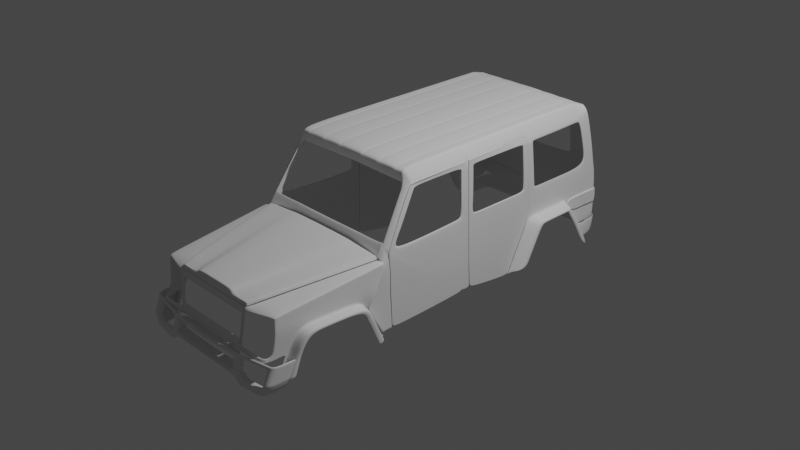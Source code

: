 # Source: mer10.blend  (saved by Blender 2.90.8; exported with 4.5.12 LTS)
import bpy
from mathutils import Matrix  # noqa: F401  (used for matrix-valued properties, if any)

bpy.ops.wm.read_factory_settings(use_empty=True)
scene = bpy.context.scene
scene.name = 'Scene'

# ---- collections
col_collection = bpy.data.collections.new('Collection'); scene.collection.children.link(col_collection)
col_reference = bpy.data.collections.new('reference'); scene.collection.children.link(col_reference)
col_body = bpy.data.collections.new('body'); scene.collection.children.link(col_body)

# ---- node groups
ng_auto_smooth = bpy.data.node_groups.new('Auto Smooth', 'GeometryNodeTree')
_s = ng_auto_smooth.interface.new_socket(name='Geometry', in_out='OUTPUT', socket_type='NodeSocketGeometry')
_s = ng_auto_smooth.interface.new_socket(name='Geometry', in_out='INPUT', socket_type='NodeSocketGeometry')
_s = ng_auto_smooth.interface.new_socket(name='Angle', in_out='INPUT', socket_type='NodeSocketFloat')
_s.subtype = 'ANGLE'
_s.min_value = 0.0
_s.max_value = 3.142
ng_auto_smooth.is_modifier = True
_N = ng_auto_smooth.nodes; _L = ng_auto_smooth.links
n0 = _N.new('NodeGroupOutput'); n0.name = 'Group Output'; n0.location = (480, -100)
n1 = _N.new('NodeGroupInput'); n1.name = 'Group Input'; n1.location = (-420, -300)
n2 = _N.new('NodeGroupInput'); n2.name = 'Group Input.001'; n2.location = (-60, -100)
n3 = _N.new('GeometryNodeSetShadeSmooth'); n3.name = 'Set Shade Smooth'; n3.location = (120, -100)
n3.domain = 'EDGE'
n4 = _N.new('GeometryNodeSetShadeSmooth'); n4.name = 'Set Shade Smooth.001'; n4.location = (300, -100)
n5 = _N.new('GeometryNodeInputMeshEdgeAngle'); n5.name = 'Edge Angle'; n5.location = (-420, -220)
n6 = _N.new('GeometryNodeInputEdgeSmooth'); n6.name = 'Is Edge Smooth'; n6.location = (-60, -160)
n7 = _N.new('GeometryNodeInputShadeSmooth'); n7.name = 'Is Face Smooth'; n7.location = (-240, -340)
n8 = _N.new('FunctionNodeBooleanMath'); n8.name = 'Boolean Math'; n8.location = (-60, -220)
n9 = _N.new('FunctionNodeCompare'); n9.name = 'Compare'; n9.location = (-240, -180)
n9.operation = 'LESS_EQUAL'
_L.new(n5.outputs[0], n9.inputs[0])
_L.new(n4.outputs[0], n0.inputs[0])
_L.new(n1.outputs[1], n9.inputs[1])
_L.new(n9.outputs[0], n8.inputs[0])
_L.new(n7.outputs[0], n8.inputs[1])
_L.new(n2.outputs[0], n3.inputs[0])
_L.new(n6.outputs[0], n3.inputs[1])
_L.new(n3.outputs[0], n4.inputs[0])
_L.new(n8.outputs[0], n3.inputs[2])
n0.is_active_output = True

# ---- world
world_world = bpy.data.worlds.new('World'); scene.world = world_world
world_world.use_nodes = True; world_world.node_tree.nodes.clear()
_N = world_world.node_tree.nodes; _L = world_world.node_tree.links
n0 = _N.new('ShaderNodeOutputWorld'); n0.name = 'World Output'; n0.location = (300, 300)
n1 = _N.new('ShaderNodeBackground'); n1.name = 'Background'; n1.location = (10, 300)
n1.inputs[0].default_value = (0.05088, 0.05088, 0.05088, 1.0)
_L.new(n1.outputs[0], n0.inputs[0])
n0.is_active_output = True
world_world.color = (0.05088, 0.05088, 0.05088)
world_world.use_sun_shadow = False
world_world.sun_shadow_jitter_overblur = 0.0

# ---- cameras
cam_camera = bpy.data.cameras.new('Camera')
cam_camera.clip_end = 100.0
cam_camera.ortho_scale = 7.314

# ---- lights
light_light = bpy.data.lights.new('Light', 'POINT')
light_light.transmission_factor = 0.0
light_light.energy = 1000.0
light_light.shadow_soft_size = 0.1
light_light.shadow_maximum_resolution = 0.006
light_light.use_absolute_resolution = True

# ---- meshes
me_plane = bpy.data.meshes.new('Plane')
me_plane.from_pydata([(0.4797, -0.2314, 0.05852), (0.0, -0.2034, 0.168), (0.7997, -0.1509, 0.08618), (0.0, -0.09001, 0.1802), (0.4845, -0.2021, 0.1285), (0.5209, -0.0815, 0.1516), (0.8672, 1.004, 0.1976), (0.0, 0.9994, 0.2789), (0.7647, 0.9964, 0.2471), (0.4662, 1.033, 0.2667), (0.2815, -0.08476, 0.1433), (0.2524, -0.2075, 0.1243), (0.4604, 0.9975, 0.2635), (0.266, -0.08476, 0.1787), (0.4041, 0.9977, 0.2759), (0.2516, -0.1978, 0.1665), (0.0, -0.2075, 0.1243), (0.0, -0.2314, 0.05674), (0.2438, -0.2314, 0.05674), (0.8755, 1.011, 0.07832), (0.807, -0.1604, -0.02666), (0.8731, 0.9742, 0.0753), (0.8041, -0.07841, 0.1004), (0.0, -0.03961, 0.1848), (0.5321, -0.03163, 0.156), (0.2898, -0.03469, 0.1488), (0.2724, -0.03468, 0.1832), (0.8101, -0.1079, -0.02194), (0.8882, 0.9483, -0.0204), (0.8079, -0.1646, -0.09963), (0.8858, 0.9111, -0.02342), (0.8109, -0.1121, -0.09491), (0.8167, 0.138, 0.1198), (0.8293, 0.3544, 0.1393), (0.8419, 0.5708, 0.1587), (0.8546, 0.7872, 0.1782), (0.0, 0.1682, 0.2036), (0.0, 0.376, 0.2224), (0.0, 0.5838, 0.2412), (0.0, 0.7916, 0.2601), (0.5786, 0.174, 0.1743), (0.6252, 0.3796, 0.1925), (0.6717, 0.5852, 0.2107), (0.7182, 0.7908, 0.2289), (0.3239, 0.1718, 0.1718), (0.3581, 0.3782, 0.1947), (0.3922, 0.5846, 0.2176), (0.4263, 0.7911, 0.2406), (0.2987, 0.1718, 0.2018), (0.3251, 0.3783, 0.2203), (0.3514, 0.5848, 0.2388), (0.3778, 0.7912, 0.2574), (0.8227, 0.1085, -0.002495), (0.8353, 0.3249, 0.01695), (0.8479, 0.5414, 0.0364), (0.8605, 0.7578, 0.05585), (0.8318, 0.06846, -0.05486), (0.7987, -0.1439, -0.2899), (0.8073, -0.04228, -0.2763), (0.8929, 0.9162, -0.0855), (0.8913, 0.8551, -0.1633), (0.8445, 0.8496, -0.2293), (0.8018, -0.1537, 0.05282), (0.8689, 0.9949, 0.1615), (0.8695, 1.041, 0.1615), (0.8059, -0.08712, 0.06422), (0.8563, 0.7785, 0.142), (0.8437, 0.5621, 0.1226), (0.8311, 0.3457, 0.1031), (0.8185, 0.1293, 0.08367), (0.4866, -0.2166, 0.09176), (0.4865, -0.2159, 0.09356), (0.5262, -0.09639, 0.113), (0.5252, -0.09588, 0.114), (0.7903, 0.9911, 0.2135), (0.7889, 0.9911, 0.2144), (0.2485, -0.2186, 0.09146), (0.2483, -0.2192, 0.08964), (0.0, -0.2192, 0.08964), (0.0, -0.2186, 0.09145), (0.5384, -0.04602, 0.1177), (0.5374, -0.04559, 0.1187), (0.5888, 0.1614, 0.1369), (0.5877, 0.1617, 0.1378), (0.6392, 0.3688, 0.1561), (0.638, 0.3691, 0.157), (0.6896, 0.5762, 0.1752), (0.6883, 0.5764, 0.1761), (0.7386, 0.7838, 0.1953), (0.7399, 0.7836, 0.1944), (0.0, -0.1871, 0.1697), (0.4897, -0.1848, 0.1318), (0.2566, -0.1899, 0.127), (0.2537, -0.1816, 0.1683), (0.4921, -0.1987, 0.09649), (0.8542, 0.5156, -0.04951), (0.7969, -0.1901, -0.2873), (0.8383, 0.3098, -0.05129), (0.7737, -0.2724, -0.3302), (0.867, 0.779, -0.06204), (0.7737, -0.2581, -0.2891), (0.7969, -0.2044, -0.3284), (0.8073, -0.05659, -0.3175), (0.7987, -0.1582, -0.3311), (0.7129, -0.2939, -0.3302), (0.7129, -0.2796, -0.2891), (0.0, -0.2939, -0.3302), (0.0, -0.2796, -0.2891), (0.7129, -0.2867, -0.3096), (0.0, -0.2867, -0.3096), (0.458, -0.2796, -0.2891), (0.458, -0.2939, -0.3302), (0.458, -0.2867, -0.3096), (0.229, -0.2796, -0.2891), (0.2429, -0.2343, 0.03569), (0.23, -0.2762, -0.2653), (0.0, -0.2343, 0.03569), (0.0, -0.2762, -0.2653), (0.4784, -0.2343, 0.03737), (0.4595, -0.2762, -0.2652), (0.4453, -0.2314, 0.05826), (0.4518, -0.217, 0.09145), (0.4245, -0.2796, -0.2891), (0.444, -0.2343, 0.03713), (0.426, -0.2762, -0.2652), (0.2423, -0.2363, 0.02137), (0.2315, -0.2715, -0.2309), (0.0, -0.2363, 0.02137), (0.0, -0.2715, -0.2309), (0.4775, -0.2363, 0.02298), (0.4617, -0.2715, -0.2306), (0.428, -0.2715, -0.2307), (0.4431, -0.2363, 0.02274), (0.4165, -0.2796, -0.2891), (0.4179, -0.2762, -0.2652), (0.4199, -0.2715, -0.2307), (0.4371, -0.2314, 0.0582), (0.4435, -0.2171, 0.09138), (0.4358, -0.2343, 0.03707), (0.435, -0.2363, 0.02269), (0.477, -0.2375, 0.01421), (0.4426, -0.2375, 0.01398), (0.4624, -0.2698, -0.2187), (0.4287, -0.2698, -0.2188), (0.8025, -0.1027, -0.4998), (0.8073, -0.1305, -0.4932), (0.8025, -0.03537, -0.3379), (0.858, 0.7786, -0.1012), (0.8314, 0.288, -0.09483), (0.8461, 0.5229, -0.09135), (0.836, 0.8464, -0.2397), (0.8025, -0.01542, -0.3039), (0.8253, 0.08071, -0.0822), (0.4683, -0.2168, 0.0916), (0.4702, -0.2168, 0.09161), (0.4622, -0.2343, 0.03726), (0.4603, -0.2343, 0.03724), (0.4418, -0.2762, -0.2652), (0.4437, -0.2762, -0.2652), (0.4616, -0.2314, 0.05839), (0.4634, -0.2314, 0.0584), (0.4422, -0.2796, -0.2891), (0.4403, -0.2796, -0.2891), (0.4613, -0.2363, 0.02287), (0.4594, -0.2363, 0.02285), (0.4439, -0.2715, -0.2307), (0.4458, -0.2715, -0.2307), (0.4607, -0.2375, 0.0141), (0.4589, -0.2375, 0.01409), (0.4446, -0.2698, -0.2187), (0.4465, -0.2698, -0.2187), (0.8025, -0.09368, -0.4784), (0.8025, -0.04981, -0.3651), (0.8073, -0.06739, -0.3431), (0.8073, -0.1224, -0.474), (0.8445, 1.051, -0.5824), (0.8371, 1.04, -0.6078), (0.836, 0.8633, -0.2697), (0.8371, 1.032, -0.5923), (0.8445, 1.042, -0.5672), (0.8445, 0.8664, -0.2587), (0.4092, 1.033, 0.2791), (0.7999, 1.027, 0.2165), (0.774, 1.032, 0.2503), (0.0, 1.035, 0.2821), (0.7984, 1.027, 0.2175), (0.867, 1.053, 0.1964), (0.9123, -0.1027, -0.4998), (0.9136, -0.03181, -0.3398), (0.9678, 0.7786, -0.1012), (0.9411, 0.288, -0.09483), (0.9558, 0.5229, -0.09135), (0.9457, 0.8464, -0.2397), (0.9123, -0.01542, -0.3039), (0.9351, 0.08071, -0.0822), (0.9123, -0.09368, -0.4784), (0.9143, -0.04348, -0.3651), (0.8807, 1.04, -0.6078), (0.9457, 0.8633, -0.2697), (0.8807, 1.032, -0.5923), (0.9167, -0.03756, -0.501), (0.9167, 0.02563, -0.3346), (0.9611, 0.7138, -0.1445), (0.9397, 0.3144, -0.1323), (0.9515, 0.5023, -0.1296), (0.9434, 0.7664, -0.2553), (0.9167, 0.03673, -0.3035), (0.9349, 0.1151, -0.1293), (0.9167, -0.03037, -0.4839), (0.9167, 0.01428, -0.3626), (0.8986, 0.9594, -0.615), (0.9434, 0.7798, -0.2792), (0.8986, 0.9525, -0.6026), (0.7792, -0.1027, -0.54), (0.784, -0.1305, -0.5335), (0.8889, -0.1027, -0.54), (0.7495, -0.1027, -0.5591), (0.7543, -0.1305, -0.5525), (0.8593, -0.1027, -0.5591)], [], [(5, 73, 81, 24), (71, 4, 11, 76), (92, 91, 5, 10), (12, 8, 183, 9), (47, 43, 8, 12), (78, 17, 18, 77), (51, 47, 12, 14), (14, 12, 9, 181), (93, 92, 10, 13), (90, 93, 13, 3), (7, 14, 181, 184), (39, 51, 14, 7), (11, 15, 1, 16), (16, 79, 76, 11), (8, 75, 185, 183), (91, 94, 73, 5), (24, 81, 83, 40), (89, 35, 6, 74), (70, 0, 2, 72), (74, 6, 186, 182), (65, 62, 20, 27), (64, 63, 21, 19), (69, 65, 27, 52), (72, 2, 22, 80), (3, 13, 26, 23), (13, 10, 25, 26), (43, 88, 75, 8), (10, 5, 24, 25), (27, 20, 29, 31), (52, 27, 31, 56), (19, 21, 30, 28), (21, 55, 99, 30), (55, 54, 95, 99), (54, 53, 97, 95), (53, 52, 56, 97), (63, 66, 55, 21), (66, 67, 54, 55), (67, 68, 53, 54), (68, 69, 52, 53), (80, 22, 32, 82), (84, 33, 34, 86), (86, 34, 35, 89), (23, 26, 48, 36), (36, 48, 49, 37), (37, 49, 50, 38), (38, 50, 51, 39), (26, 25, 44, 48), (48, 44, 45, 49), (49, 45, 46, 50), (50, 46, 47, 51), (82, 32, 33, 84), (40, 83, 85, 41), (41, 85, 87, 42), (42, 87, 88, 43), (25, 24, 40, 44), (44, 40, 41, 45), (45, 41, 42, 46), (46, 42, 43, 47), (56, 31, 57, 58), (31, 29, 96, 57), (30, 99, 61, 60), (28, 30, 60, 59), (33, 32, 69, 68), (34, 33, 68, 67), (35, 34, 67, 66), (6, 35, 66, 63), (32, 22, 65, 69), (186, 6, 63, 64), (22, 2, 62, 65), (136, 137, 77, 18), (4, 71, 94, 91), (1, 15, 93, 90), (15, 11, 92, 93), (11, 4, 91, 92), (101, 96, 100, 98), (58, 57, 103, 102), (57, 96, 101, 103), (98, 100, 105, 108, 104), (163, 167, 140, 129), (111, 112, 109, 106), (104, 108, 112, 111), (108, 105, 110, 112), (117, 107, 113, 115), (112, 110, 161, 162, 122, 133, 113, 107, 109), (123, 132, 164, 156), (124, 122, 162, 157), (17, 116, 114, 18), (128, 117, 115, 126), (135, 134, 124, 131), (136, 138, 123, 120), (134, 133, 122, 124), (155, 163, 129, 118), (138, 139, 132, 123), (116, 127, 125, 114), (120, 123, 156, 159), (143, 131, 165, 169), (115, 113, 133, 134), (126, 115, 134, 135), (114, 125, 139, 138), (18, 114, 138, 136), (120, 121, 137, 136), (132, 141, 168, 164), (141, 143, 169, 168), (170, 166, 130, 142), (167, 170, 142, 140), (166, 158, 119, 130), (159, 153, 121, 120), (158, 161, 110, 119), (160, 155, 118, 0), (131, 124, 157, 165), (171, 174, 145, 144), (61, 99, 147, 150), (95, 97, 148, 149), (58, 102, 146, 151), (56, 58, 151, 152), (97, 56, 152, 148), (99, 95, 149, 147), (0, 70, 154, 160), (146, 102, 173, 172), (172, 173, 174, 171), (179, 178, 176, 175), (61, 150, 177, 180), (180, 177, 178, 179), (148, 152, 194, 190), (146, 172, 196, 188), (172, 171, 195, 196), (152, 151, 193, 194), (147, 149, 191, 189), (149, 148, 190, 191), (177, 150, 192, 198), (151, 146, 188, 193), (150, 147, 189, 192), (178, 177, 198, 199), (171, 144, 187, 195), (176, 178, 199, 197), (190, 194, 207, 203), (199, 198, 211, 212), (192, 189, 202, 205), (196, 195, 208, 209), (193, 188, 201, 206), (189, 191, 204, 202), (197, 199, 212, 210), (194, 193, 206, 207), (191, 190, 203, 204), (198, 192, 205, 211), (188, 196, 209, 201), (195, 187, 200, 208), (187, 144, 213, 215), (144, 145, 214, 213), (215, 213, 216, 218), (213, 214, 217, 216)])
_k = {(0, 2): 0.32941, (4, 11): 0.36078, (5, 91): 0.36078, (6, 35): 0.32941, (8, 43): 0.36078, (11, 16): 0.36078, (17, 18): 0.32941, (18, 136): 0.32941, (2, 22): 0.32941, (5, 24): 0.36078, (22, 32): 0.32941, (32, 33): 0.32941, (33, 34): 0.32941, (34, 35): 0.32941, (24, 40): 0.36078, (40, 41): 0.36078, (41, 42): 0.36078, (42, 43): 0.36078, (71, 76): 0.36078, (77, 78): 0.32941, (76, 79): 0.36078, (74, 89): 0.32941, (75, 88): 0.36078, (70, 72): 0.32941, (71, 94): 0.36078, (72, 80): 0.32941, (73, 81): 0.36078, (80, 82): 0.32941, (81, 83): 0.36078, (82, 84): 0.32941, (83, 85): 0.36078, (84, 86): 0.32941, (85, 87): 0.36078, (86, 89): 0.32941, (87, 88): 0.36078, (0, 70): 0.32941, (18, 77): 0.32941, (4, 71): 0.36078, (5, 73): 0.36078, (2, 72): 0.32941, (11, 76): 0.36078, (8, 75): 0.36078, (6, 74): 0.32941, (24, 81): 0.36078, (22, 80): 0.32941, (43, 88): 0.36078, (35, 89): 0.32941, (17, 78): 0.32941, (16, 79): 0.36078, (40, 83): 0.36078, (32, 82): 0.32941, (33, 84): 0.32941, (41, 85): 0.36078, (34, 86): 0.32941, (42, 87): 0.36078, (4, 91): 0.36078, (73, 94): 0.36078, (121, 137): 0.32941, (120, 136): 0.32941, (77, 137): 0.32941, (0, 160): 0.32941, (70, 154): 0.32941, (120, 159): 0.32941, (121, 153): 0.32941, (183, 185): 0.36078, (8, 183): 0.36078, (75, 185): 0.36078, (6, 186): 0.32941, (182, 186): 0.32941, (74, 182): 0.32941, (188, 196): 0.16471, (189, 192): 0.16471, (189, 191): 0.16471, (190, 191): 0.16471, (190, 194): 0.16471, (188, 193): 0.16471, (193, 194): 0.16471, (187, 195): 0.16471, (195, 196): 0.16471, (197, 199): 0.16471, (192, 198): 0.16471, (198, 199): 0.16471}
me_plane.attributes.new('crease_edge', 'FLOAT', 'EDGE').data.foreach_set('value', [_k.get((min(e.vertices), max(e.vertices)), 0.0) for e in me_plane.edges])
_uv = me_plane.uv_layers.new(name='UVMap')
_uv.uv.foreach_set('vector', [0.9605, 0.116, 0.9798, 0.1089, 0.9798, 0.1489, 0.9604, 0.1556, 0.9832, 0.003653, 0.9671, 0.007129, 0.7862, 0.0, 0.4037, 0.0, 0.7852, 0.01456, 0.9662, 0.02272, 0.9605, 0.116, 0.7789, 0.1016, 0.786, 0.9718, 0.96, 0.9718, 0.9604, 1.0, 0.7862, 1.0, 0.7846, 0.8058, 0.9601, 0.8086, 0.96, 0.9718, 0.786, 0.9718, 0.0, 0.0, 0.0, 0.0, 0.0, 0.0, 0.3825, 0.0, 0.7508, 0.792, 0.7846, 0.8058, 0.786, 0.9718, 0.7521, 0.9718, 0.7521, 0.9718, 0.786, 0.9718, 0.7862, 1.0, 0.7523, 1.0, 0.7513, 0.004127, 0.7852, 0.01456, 0.7789, 0.1016, 0.7454, 0.0288, 0.5, 0.004127, 0.7513, 0.004127, 0.7454, 0.0288, 0.5, 0.0288, 0.5, 0.9718, 0.7521, 0.9718, 0.7523, 1.0, 0.5, 1.0, 0.5, 0.792, 0.7508, 0.792, 0.7521, 0.9718, 0.5, 0.9718, 0.7862, 0.0, 0.7523, 0.0, 0.5, 0.0, 0.0, 0.0, 0.0, 0.0, 0.0, 0.0, 0.4037, 0.0, 0.7862, 0.0, 0.96, 0.9718, 0.9796, 0.9718, 0.9798, 1.0, 0.9604, 1.0, 0.9662, 0.02272, 0.9827, 0.01874, 0.9798, 0.1089, 0.9605, 0.116, 0.9604, 0.1556, 0.9798, 0.1489, 0.9797, 0.3135, 0.9604, 0.3188, 0.9802, 0.8072, 1.0, 0.8058, 1.0, 0.9718, 0.9803, 0.9718, 0.984, 0.003475, 1.0, 0.0, 1.0, 0.1016, 0.9803, 0.1087, 0.9803, 0.9718, 1.0, 0.9718, 1.0, 1.0, 0.9805, 1.0, 1.0, 0.1418, 1.0, 0.1016, 1.0, 0.1016, 1.0, 0.1418, 1.0, 1.0, 1.0, 0.9718, 1.0, 0.9718, 1.0, 1.0, 1.0, 0.3078, 1.0, 0.1418, 1.0, 0.1418, 1.0, 0.3078, 0.9803, 0.1087, 1.0, 0.1016, 1.0, 0.1418, 0.9803, 0.1487, 0.5, 0.0288, 0.7454, 0.0288, 0.7457, 0.07243, 0.5, 0.07243, 0.7454, 0.0288, 0.7789, 0.1016, 0.7793, 0.1418, 0.7457, 0.07243, 0.9601, 0.8086, 0.9796, 0.8072, 0.9796, 0.9718, 0.96, 0.9718, 0.7789, 0.1016, 0.9605, 0.116, 0.9604, 0.1556, 0.7793, 0.1418, 1.0, 0.1418, 1.0, 0.1016, 1.0, 0.1016, 1.0, 0.1418, 1.0, 0.3078, 1.0, 0.1418, 1.0, 0.1418, 1.0, 0.3078, 1.0, 1.0, 1.0, 0.9718, 1.0, 0.9718, 1.0, 1.0, 1.0, 0.9718, 1.0, 0.8058, 1.0, 0.8058, 1.0, 0.9718, 1.0, 0.8058, 1.0, 0.6398, 1.0, 0.6398, 1.0, 0.8058, 1.0, 0.6398, 1.0, 0.4738, 1.0, 0.4738, 1.0, 0.6398, 1.0, 0.4738, 1.0, 0.3078, 1.0, 0.3078, 1.0, 0.4738, 1.0, 0.9718, 1.0, 0.8058, 1.0, 0.8058, 1.0, 0.9718, 1.0, 0.8058, 1.0, 0.6398, 1.0, 0.6398, 1.0, 0.8058, 1.0, 0.6398, 1.0, 0.4738, 1.0, 0.4738, 1.0, 0.6398, 1.0, 0.4738, 1.0, 0.3078, 1.0, 0.3078, 1.0, 0.4738, 0.9803, 0.1487, 1.0, 0.1418, 1.0, 0.3078, 0.9803, 0.3133, 0.9802, 0.4779, 1.0, 0.4738, 1.0, 0.6398, 0.9802, 0.6426, 0.9802, 0.6426, 1.0, 0.6398, 1.0, 0.8058, 0.9802, 0.8072, 0.5, 0.07243, 0.7457, 0.07243, 0.747, 0.2523, 0.5, 0.2523, 0.5, 0.2523, 0.747, 0.2523, 0.7482, 0.4322, 0.5, 0.4322, 0.5, 0.4322, 0.7482, 0.4322, 0.7495, 0.6121, 0.5, 0.6121, 0.5, 0.6121, 0.7495, 0.6121, 0.7508, 0.792, 0.5, 0.792, 0.7457, 0.07243, 0.7793, 0.1418, 0.7806, 0.3078, 0.747, 0.2523, 0.747, 0.2523, 0.7806, 0.3078, 0.782, 0.4738, 0.7482, 0.4322, 0.7482, 0.4322, 0.782, 0.4738, 0.7833, 0.6398, 0.7495, 0.6121, 0.7495, 0.6121, 0.7833, 0.6398, 0.7846, 0.8058, 0.7508, 0.792, 0.9803, 0.3133, 1.0, 0.3078, 1.0, 0.4738, 0.9802, 0.4779, 0.9604, 0.3188, 0.9797, 0.3135, 0.9797, 0.478, 0.9603, 0.4821, 0.9603, 0.4821, 0.9797, 0.478, 0.9797, 0.6426, 0.9602, 0.6453, 0.9602, 0.6453, 0.9797, 0.6426, 0.9796, 0.8072, 0.9601, 0.8086, 0.7793, 0.1418, 0.9604, 0.1556, 0.9604, 0.3188, 0.7806, 0.3078, 0.7806, 0.3078, 0.9604, 0.3188, 0.9603, 0.4821, 0.782, 0.4738, 0.782, 0.4738, 0.9603, 0.4821, 0.9602, 0.6453, 0.7833, 0.6398, 0.7833, 0.6398, 0.9602, 0.6453, 0.9601, 0.8086, 0.7846, 0.8058, 1.0, 0.3078, 1.0, 0.1418, 1.0, 0.1418, 1.0, 0.3078, 1.0, 0.1418, 1.0, 0.1016, 1.0, 0.1016, 1.0, 0.1418, 1.0, 0.9718, 1.0, 0.8058, 1.0, 0.8058, 1.0, 0.9718, 1.0, 1.0, 1.0, 0.9718, 1.0, 0.9718, 1.0, 1.0, 1.0, 0.4738, 1.0, 0.3078, 1.0, 0.3078, 1.0, 0.4738, 1.0, 0.6398, 1.0, 0.4738, 1.0, 0.4738, 1.0, 0.6398, 1.0, 0.8058, 1.0, 0.6398, 1.0, 0.6398, 1.0, 0.8058, 1.0, 0.9718, 1.0, 0.8058, 1.0, 0.8058, 1.0, 0.9718, 1.0, 0.3078, 1.0, 0.1418, 1.0, 0.1418, 1.0, 0.3078, 1.0, 1.0, 1.0, 0.9718, 1.0, 0.9718, 1.0, 1.0, 1.0, 0.1418, 1.0, 0.1016, 1.0, 0.1016, 1.0, 0.1418, 0.8191, 0.0, 0.8752, 0.002846, 0.3825, 0.0, 0.0, 0.0, 0.9671, 0.007129, 0.9832, 0.003653, 0.9827, 0.01874, 0.9662, 0.02272, 0.5, 0.0, 0.7523, 0.0, 0.7513, 0.004127, 0.5, 0.004127, 0.7523, 0.0, 0.7862, 0.0, 0.7852, 0.01456, 0.7513, 0.004127, 0.7862, 0.0, 0.9671, 0.007129, 0.9662, 0.02272, 0.7852, 0.01456, 1.0, 0.1016, 1.0, 0.1016, 1.0, 0.1016, 1.0, 0.1016, 1.0, 0.3078, 1.0, 0.1418, 1.0, 0.1418, 1.0, 0.3078, 1.0, 0.1418, 1.0, 0.1016, 1.0, 0.1016, 1.0, 0.1418, 1.0, 0.1016, 1.0, 0.1016, 1.0, 0.1016, 1.0, 0.1016, 1.0, 0.1016, 0.938, 0.01039, 0.9397, 0.01295, 1.0, 0.01295, 1.0, 0.01039, 1.0, 0.1016, 1.0, 0.1016, 1.0, 0.1016, 1.0, 0.1016, 1.0, 0.1016, 1.0, 0.1016, 1.0, 0.1016, 1.0, 0.1016, 1.0, 0.1016, 1.0, 0.1016, 1.0, 0.1016, 1.0, 0.1016, 0.9313, 0.0946, 1.0, 0.1016, 1.0, 0.1016, 0.9313, 0.0946, 1.0, 0.1016, 1.0, 0.1016, 1.0, 0.1016, 1.0, 0.1016, 1.0, 0.1016, 1.0, 0.1016, 1.0, 0.1016, 1.0, 0.1016, 1.0, 0.1016, 0.8628, 0.006181, 0.8688, 0.01039, 0.9308, 0.01039, 0.9276, 0.006181, 0.99, 0.0946, 1.0, 0.1016, 1.0, 0.1016, 0.9947, 0.0946, 0.0, 0.0, 0.06086, 0.006181, 0.06085, 0.006181, 0.0, 0.0, 0.8319, 0.0845, 0.9313, 0.0946, 0.9313, 0.0946, 0.8319, 0.0845, 0.9695, 0.0845, 0.9876, 0.0946, 0.99, 0.0946, 0.9755, 0.0845, 0.8191, 0.0, 0.8301, 0.006181, 0.8628, 0.006181, 0.8538, 0.0, 0.9876, 0.0946, 1.0, 0.1016, 1.0, 0.1016, 0.99, 0.0946, 0.9351, 0.006181, 0.938, 0.01039, 1.0, 0.01039, 1.0, 0.006181, 0.8301, 0.006181, 0.8376, 0.01039, 0.8688, 0.01039, 0.8628, 0.006181, 0.06086, 0.006181, 0.1023, 0.01039, 0.1023, 0.01039, 0.06085, 0.006181, 0.8538, 0.0, 0.8628, 0.006181, 0.9276, 0.006181, 0.9229, 0.0, 0.9704, 0.08101, 0.9755, 0.0845, 0.987, 0.0845, 0.9844, 0.08101, 0.9313, 0.0946, 1.0, 0.1016, 1.0, 0.1016, 0.9876, 0.0946, 0.8319, 0.0845, 0.9313, 0.0946, 0.9876, 0.0946, 0.9695, 0.0845, 0.06085, 0.006181, 0.1023, 0.01039, 0.8376, 0.01039, 0.8301, 0.006181, 0.0, 0.0, 0.06085, 0.006181, 0.8301, 0.006181, 0.8191, 0.0, 0.8538, 0.0, 0.8961, 0.002967, 0.8752, 0.002846, 0.8191, 0.0, 0.8688, 0.01039, 0.8725, 0.01295, 0.9328, 0.01295, 0.9308, 0.01039, 0.8725, 0.01295, 0.9704, 0.08101, 0.9844, 0.08101, 0.9328, 0.01295, 0.986, 0.08101, 0.9884, 0.0845, 1.0, 0.0845, 1.0, 0.08101, 0.9397, 0.01295, 0.986, 0.08101, 1.0, 0.08101, 1.0, 0.01295, 0.9884, 0.0845, 0.9953, 0.0946, 1.0, 0.0946, 1.0, 0.0845, 0.9229, 0.0, 0.9376, 0.003207, 0.8961, 0.002967, 0.8538, 0.0, 0.9953, 0.0946, 1.0, 0.1016, 1.0, 0.1016, 1.0, 0.0946, 0.9309, 0.0, 0.9351, 0.006181, 1.0, 0.006181, 1.0, 0.0, 0.9755, 0.0845, 0.99, 0.0946, 0.9947, 0.0946, 0.987, 0.0845, 1.0, 0.3078, 1.0, 0.3078, 1.0, 0.3078, 1.0, 0.3078, 1.0, 0.8058, 1.0, 0.8058, 1.0, 0.8058, 1.0, 0.8058, 1.0, 0.6398, 1.0, 0.4738, 1.0, 0.4738, 1.0, 0.6398, 1.0, 0.3078, 1.0, 0.3078, 1.0, 0.3078, 1.0, 0.3078, 1.0, 0.3078, 1.0, 0.3078, 1.0, 0.3078, 1.0, 0.3078, 1.0, 0.4738, 1.0, 0.3078, 1.0, 0.3078, 1.0, 0.4738, 1.0, 0.8058, 1.0, 0.6398, 1.0, 0.6398, 1.0, 0.8058, 1.0, 0.0, 0.984, 0.003475, 0.9424, 0.003235, 0.9309, 0.0, 1.0, 0.3078, 1.0, 0.3078, 1.0, 0.3078, 1.0, 0.3078, 1.0, 0.3078, 1.0, 0.3078, 1.0, 0.3078, 1.0, 0.3078, 1.0, 0.8058, 1.0, 0.8058, 1.0, 0.8058, 1.0, 0.8058, 1.0, 0.8058, 1.0, 0.8058, 1.0, 0.8058, 1.0, 0.8058, 1.0, 0.8058, 1.0, 0.8058, 1.0, 0.8058, 1.0, 0.8058, 1.0, 0.4738, 1.0, 0.3078, 1.0, 0.3078, 1.0, 0.4738, 1.0, 0.3078, 1.0, 0.3078, 1.0, 0.3078, 1.0, 0.3078, 1.0, 0.3078, 1.0, 0.3078, 1.0, 0.3078, 1.0, 0.3078, 1.0, 0.3078, 1.0, 0.3078, 1.0, 0.3078, 1.0, 0.3078, 1.0, 0.8058, 1.0, 0.6398, 1.0, 0.6398, 1.0, 0.8058, 1.0, 0.6398, 1.0, 0.4738, 1.0, 0.4738, 1.0, 0.6398, 1.0, 0.8058, 1.0, 0.8058, 1.0, 0.8058, 1.0, 0.8058, 1.0, 0.3078, 1.0, 0.3078, 1.0, 0.3078, 1.0, 0.3078, 1.0, 0.8058, 1.0, 0.8058, 1.0, 0.8058, 1.0, 0.8058, 1.0, 0.8058, 1.0, 0.8058, 1.0, 0.8058, 1.0, 0.8058, 1.0, 0.3078, 1.0, 0.3078, 1.0, 0.3078, 1.0, 0.3078, 1.0, 0.8058, 1.0, 0.8058, 1.0, 0.8058, 1.0, 0.8058, 1.0, 0.4738, 1.0, 0.3078, 1.0, 0.3078, 1.0, 0.4738, 1.0, 0.8058, 1.0, 0.8058, 1.0, 0.8058, 1.0, 0.8058, 1.0, 0.8058, 1.0, 0.8058, 1.0, 0.8058, 1.0, 0.8058, 1.0, 0.3078, 1.0, 0.3078, 1.0, 0.3078, 1.0, 0.3078, 1.0, 0.3078, 1.0, 0.3078, 1.0, 0.3078, 1.0, 0.3078, 1.0, 0.8058, 1.0, 0.6398, 1.0, 0.6398, 1.0, 0.8058, 1.0, 0.8058, 1.0, 0.8058, 1.0, 0.8058, 1.0, 0.8058, 1.0, 0.3078, 1.0, 0.3078, 1.0, 0.3078, 1.0, 0.3078, 1.0, 0.6398, 1.0, 0.4738, 1.0, 0.4738, 1.0, 0.6398, 1.0, 0.8058, 1.0, 0.8058, 1.0, 0.8058, 1.0, 0.8058, 1.0, 0.3078, 1.0, 0.3078, 1.0, 0.3078, 1.0, 0.3078, 1.0, 0.3078, 1.0, 0.3078, 1.0, 0.3078, 1.0, 0.3078, 1.0, 0.3078, 1.0, 0.3078, 1.0, 0.3078, 1.0, 0.3078, 1.0, 0.3078, 1.0, 0.3078, 1.0, 0.3078, 1.0, 0.3078, 1.0, 0.3078, 1.0, 0.3078, 1.0, 0.3078, 1.0, 0.3078, 1.0, 0.3078, 1.0, 0.3078, 1.0, 0.3078, 1.0, 0.3078])
me_plane.use_remesh_fix_poles = True
me_plane.use_remesh_preserve_attributes = False
me_plane.use_mirror_vertex_groups = False
me_plane.update()
me_plane_001 = bpy.data.meshes.new('Plane.001')
me_plane_001.from_pydata([(0.867, 1.053, 0.1719), (0.0, 1.061, 0.2647), (0.7999, 1.027, 0.2165), (0.4117, 1.058, 0.263), (0.7984, 1.027, 0.2175), (0.774, 1.032, 0.2503), (0.4684, 1.051, 0.2521), (0.7772, 1.455, 0.824), (0.7277, 1.445, 0.9142), (0.7357, 1.362, 0.7647), (0.7906, 1.375, 0.7086), (0.798, 1.027, 0.2339), (0.8648, 1.053, 0.1893), (0.7722, 1.061, 0.2726), (0.4647, 1.07, 0.2864), (0.7966, 1.027, 0.2336), (0.4075, 1.076, 0.2971), (0.0, 1.08, 0.2988), (0.7635, 1.099, 0.3419), (0.7806, 1.112, 0.3744), (0.4016, 1.102, 0.3438), (0.4585, 1.102, 0.3447), (0.0, 1.102, 0.34), (0.0, 1.412, 0.931), (0.0, 1.408, 0.8396), (0.7148, 1.408, 0.8242), (0.7049, 1.414, 0.9227), (0.7929, 1.364, 0.6922), (0.7376, 1.351, 0.748), (0.7915, 1.469, 0.8376), (0.7073, 1.445, 0.9702), (0.0, 1.442, 0.9766), (0.6924, 1.444, 0.9683), (0.7569, 4.006, 0.9003), (0.7073, 4.015, 0.9226), (0.0, 4.013, 0.929), (0.6924, 4.014, 0.9207), (0.6906, 1.414, 0.9228), (0.7005, 1.408, 0.8245), (0.6785, 1.444, 0.9684), (0.6785, 4.014, 0.9208), (0.3867, 4.013, 0.9173), (0.3867, 1.443, 0.965), (0.3903, 1.413, 0.9193), (0.3993, 1.408, 0.831), (0.6328, 1.408, 0.826), (0.1606, 4.013, 0.9196), (0.1606, 1.443, 0.9672), (0.1575, 1.413, 0.9216), (0.1658, 1.408, 0.8361), (0.1665, 1.413, 0.9289), (0.1485, 1.413, 0.9291), (0.1575, 1.41, 0.9204), (0.1515, 1.443, 0.9748), (0.1696, 1.443, 0.9745), (0.1515, 4.013, 0.9271), (0.1696, 4.013, 0.9269), (0.3994, 1.413, 0.9262), (0.3812, 1.413, 0.9264), (0.3904, 1.41, 0.9177), (0.3958, 1.443, 0.9718), (0.3776, 1.443, 0.9721), (0.3776, 4.013, 0.9244), (0.3958, 4.013, 0.9242), (0.6324, 1.413, 0.9235), (0.6139, 1.413, 0.9237), (0.6233, 1.411, 0.915), (0.6221, 1.444, 0.9691), (0.6037, 1.443, 0.9693), (0.6037, 4.014, 0.9217), (0.6221, 4.014, 0.9215), (0.6231, 1.413, 0.9166), (0.6129, 1.444, 0.9622), (0.6129, 4.014, 0.9146), (0.1606, 3.837, 0.9672), (0.7073, 3.84, 0.9702), (0.6924, 3.838, 0.9683), (0.0, 3.837, 0.9766), (0.7569, 3.875, 0.851), (0.6785, 3.838, 0.9684), (0.6129, 3.838, 0.9622), (0.3867, 3.838, 0.965), (0.1696, 3.837, 0.9745), (0.1515, 3.837, 0.9748), (0.3958, 3.838, 0.9718), (0.3776, 3.838, 0.9721), (0.6221, 3.838, 0.9691), (0.6037, 3.838, 0.9693), (0.7073, 3.907, 0.9519), (0.7569, 3.912, 0.8591), (0.6785, 3.906, 0.9502), (0.1696, 3.905, 0.9563), (0.3958, 3.905, 0.9535), (0.6221, 3.906, 0.9508), (0.1606, 3.905, 0.9489), (0.6924, 3.906, 0.95), (0.0, 3.904, 0.9583), (0.6129, 3.906, 0.944), (0.3867, 3.905, 0.9467), (0.1515, 3.905, 0.9565), (0.3776, 3.905, 0.9538), (0.6037, 3.906, 0.9511), (0.7869, 1.086, 0.3277), (0.8516, 1.11, 0.2811), (0.867, 0.9837, 0.03197), (0.8648, 1.0, 0.0367), (0.8516, 1.142, 0.03732), (0.8496, 1.119, 0.2952), (0.7852, 1.095, 0.3421), (0.867, 0.8968, -0.1185), (0.8648, 0.9134, -0.1138), (0.8516, 1.134, -0.1217), (0.867, 0.848, -0.2033), (0.8648, 0.8647, -0.1986), (0.8516, 1.14, -0.2022), (0.867, 0.8777, -0.2584), (0.8648, 0.8943, -0.2537), (0.8516, 1.144, -0.2637), (0.867, 1.028, -0.5255), (0.8648, 1.045, -0.5208), (0.8516, 1.155, -0.5307), (0.8648, 1.031, -0.4964), (0.8516, 1.154, -0.5063), (0.867, 1.014, -0.5011), (0.7893, 1.073, 0.3074), (0.8545, 1.098, 0.2612), (0.8545, 1.111, 0.03718), (0.8545, 1.086, -0.12), (0.8545, 1.08, -0.2014), (0.8545, 1.09, -0.2615), (0.8545, 1.131, -0.5286), (0.8545, 1.127, -0.5042), (0.1606, 2.14, 0.9672), (0.6924, 2.141, 0.9683), (0.0, 2.14, 0.9766), (0.6129, 2.141, 0.9622), (0.3867, 2.14, 0.965), (0.1515, 2.14, 0.9748), (0.3776, 2.14, 0.9721), (0.6037, 2.141, 0.9693), (0.7073, 2.142, 0.9702), (0.7814, 2.161, 0.8397), (0.6785, 2.141, 0.9684), (0.1696, 2.14, 0.9745), (0.3958, 2.14, 0.9718), (0.6221, 2.141, 0.9691), (0.7073, 2.196, 0.9702), (0.7807, 2.214, 0.8399), (0.6785, 2.194, 0.9684), (0.1696, 2.193, 0.9745), (0.3958, 2.194, 0.9718), (0.6221, 2.194, 0.9691), (0.1606, 2.193, 0.9672), (0.6924, 2.194, 0.9683), (0.0, 2.193, 0.9766), (0.6129, 2.194, 0.9622), (0.3867, 2.194, 0.965), (0.1515, 2.193, 0.9748), (0.3776, 2.194, 0.9721), (0.6037, 2.194, 0.9693), (0.8227, 2.16, -0.2123), (0.822, 2.213, -0.2122), (0.7073, 2.196, 0.9702), (0.7807, 2.214, 0.8399), (0.6785, 2.194, 0.9684), (0.1696, 2.193, 0.9745), (0.3958, 2.194, 0.9718), (0.6221, 2.194, 0.9691), (0.1606, 2.193, 0.9672), (0.6924, 2.194, 0.9683), (0.0, 2.193, 0.9766), (0.6129, 2.194, 0.9622), (0.3867, 2.194, 0.965), (0.1515, 2.193, 0.9748), (0.3776, 2.194, 0.9721), (0.6037, 2.194, 0.9693), (0.1606, 2.129, 0.9672), (0.6924, 2.13, 0.9683), (0.0, 2.129, 0.9766), (0.6129, 2.13, 0.9622), (0.3867, 2.129, 0.965), (0.1515, 2.129, 0.9748), (0.3776, 2.129, 0.9721), (0.6037, 2.13, 0.9693), (0.7073, 2.132, 0.9702), (0.7816, 2.15, 0.8397), (0.6785, 2.13, 0.9684), (0.1696, 2.129, 0.9745), (0.3958, 2.13, 0.9718), (0.6221, 2.13, 0.9691), (0.8301, 2.11, -0.5233), (0.8285, 2.23, -0.5233), (0.8296, 2.113, -0.5021), (0.8281, 2.229, -0.5021), (0.7073, 3.018, 0.9702), (0.7688, 3.03, 0.8424), (0.6785, 3.016, 0.9684), (0.1696, 3.015, 0.9745), (0.3958, 3.016, 0.9718), (0.6221, 3.016, 0.9691), (0.1606, 3.015, 0.9672), (0.6924, 3.016, 0.9683), (0.0, 3.015, 0.9766), (0.6129, 3.016, 0.9622), (0.3867, 3.016, 0.965), (0.1515, 3.015, 0.9748), (0.3776, 3.016, 0.9721), (0.6037, 3.016, 0.9693), (0.7846, 4.114, 0.5017), (0.7855, 3.982, 0.4528), (0.7854, 4.019, 0.4608), (0.7899, 3.046, 0.7354), (0.7073, 3.119, 0.9702), (0.7673, 3.13, 0.8427), (0.6785, 3.118, 0.9684), (0.1696, 3.117, 0.9745), (0.3958, 3.117, 0.9718), (0.6221, 3.118, 0.9691), (0.1606, 3.117, 0.9672), (0.6924, 3.118, 0.9683), (0.0, 3.116, 0.9766), (0.6129, 3.117, 0.9622), (0.3867, 3.117, 0.965), (0.1515, 3.117, 0.9748), (0.3776, 3.117, 0.9721), (0.6037, 3.117, 0.9693), (0.7886, 3.149, 0.7354), (0.1606, 2.994, 0.9672), (0.6924, 2.995, 0.9683), (0.0, 2.994, 0.9766), (0.6129, 2.995, 0.9622), (0.3867, 2.994, 0.965), (0.1515, 2.994, 0.9748), (0.3776, 2.994, 0.9721), (0.6037, 2.995, 0.9693), (0.7073, 2.996, 0.9702), (0.7691, 3.008, 0.8423), (0.6785, 2.995, 0.9684), (0.1696, 2.994, 0.9745), (0.3958, 2.994, 0.9718), (0.6221, 2.995, 0.9691), (0.7934, 4.192, 0.1113), (0.7943, 4.06, 0.01375), (0.7942, 4.097, 0.02166), (0.8049, 3.088, 0.01846), (0.8036, 3.195, 0.01845), (0.7973, 4.196, -0.05815), (0.7971, 4.036, -0.05538), (0.7969, 4.102, -0.05781), (0.8076, 3.093, -0.05415), (0.8063, 3.2, -0.05416), (0.7073, 3.534, 0.9702), (0.7613, 3.542, 0.8439), (0.6785, 3.533, 0.9684), (0.1696, 3.532, 0.9745), (0.3958, 3.532, 0.9718), (0.6221, 3.532, 0.9691), (0.1606, 3.15, 0.9672), (0.1606, 3.532, 0.9672), (0.6924, 3.533, 0.9683), (0.0, 3.531, 0.9766), (0.6129, 3.532, 0.9622), (0.3867, 3.532, 0.965), (0.1515, 3.532, 0.9748), (0.3776, 3.532, 0.9721), (0.6037, 3.532, 0.9693), (0.7983, 3.676, 0.01223), (0.801, 3.681, -0.0508), (0.8027, 4.196, -0.2992), (0.8026, 4.035, -0.3075), (0.8023, 4.101, -0.2935), (0.8067, 3.855, -0.3034), (0.8056, 4.194, -0.3678), (0.8055, 4.1, -0.4149), (0.8053, 4.17, -0.4101), (0.8096, 3.918, -0.4179), (0.7781, 3.895, 0.7793), (0.7779, 3.933, 0.7872), (0.7891, 3.041, 0.7732), (0.7771, 4.027, 0.8282), (0.7877, 3.143, 0.7732), (0.7822, 3.56, 0.7732), (0.7886, 4.009, 0.3164), (0.7884, 4.046, 0.3243), (0.789, 4.153, 0.3065), (0.7993, 3.193, 0.2671), (0.8007, 3.086, 0.257), (0.794, 3.653, 0.264), (0.6924, 3.151, 0.9683), (0.0, 3.15, 0.9766), (0.6129, 3.151, 0.9622), (0.3867, 3.15, 0.965), (0.1515, 3.15, 0.9748), (0.3776, 3.15, 0.9721), (0.6037, 3.151, 0.9693), (0.7073, 3.152, 0.9702), (0.7668, 3.163, 0.8428), (0.6785, 3.151, 0.9684), (0.1696, 3.15, 0.9745), (0.3958, 3.15, 0.9718), (0.6221, 3.151, 0.9691), (0.7873, 3.176, 0.7732), (0.7073, 3.799, 0.9702), (0.7574, 3.83, 0.8501), (0.6785, 3.797, 0.9684), (0.1696, 3.797, 0.9745), (0.3958, 3.797, 0.9718), (0.6221, 3.797, 0.9691), (0.1606, 3.797, 0.9672), (0.6924, 3.798, 0.9683), (0.0, 3.796, 0.9766), (0.6129, 3.797, 0.9622), (0.3867, 3.797, 0.965), (0.1515, 3.797, 0.9748), (0.3776, 3.797, 0.9721), (0.6037, 3.797, 0.9693), (0.7786, 3.851, 0.7785), (0.8026, 3.29, 0.01722), (0.8053, 3.295, -0.05538), (0.7983, 3.284, 0.2665), (0.7957, 3.929, 0.01324), (0.7985, 3.915, -0.05382), (0.804, 3.974, -0.3061), (0.8069, 4.03, -0.4135), (0.7913, 3.896, 0.2665), (0.7989, 3.622, 0.01294), (0.8016, 3.627, -0.05967), (0.7946, 3.601, 0.2644), (0.9422, 3.142, -0.08471), (0.9412, 3.209, -0.08105), (0.9378, 3.651, -0.07813), (0.9438, 3.819, -0.3359), (0.9458, 3.865, -0.4224), (0.9405, 3.285, -0.07822), (0.9382, 3.615, -0.07766), (0.8196, 2.791, -0.6063), (0.818, 2.859, -0.6011), (0.8189, 2.815, -0.5714), (0.9521, 2.881, -0.5399), (0.9425, 3.185, -0.1159), (0.9417, 3.239, -0.1129), (0.9389, 3.599, -0.1106), (0.9438, 3.735, -0.3203), (0.9454, 3.772, -0.3906), (0.9411, 3.301, -0.1106), (0.9392, 3.57, -0.1102), (0.8163, 2.954, -0.5416), (0.9505, 2.972, -0.4862), (0.8333, 3.099, -0.05812), (0.832, 3.201, -0.05765), (0.8276, 3.625, -0.06201), (0.827, 3.677, -0.06268), (0.8327, 3.85, -0.3076), (0.831, 3.294, -0.05835), (0.8355, 3.914, -0.4169), (0.8194, 2.8, -0.6056), (0.8444, 2.823, -0.5673), (0.9521, 2.881, -0.5399), (0.8189, 2.815, -0.5714), (0.9505, 2.972, -0.4862), (0.8444, 2.823, -0.5673), (0.8096, 4.025, -0.6071), (0.9458, 3.972, -0.6116), (0.9454, 3.879, -0.5799), (0.8355, 4.021, -0.6061), (0.8096, 4.279, -0.4128), (0.8096, 4.223, -0.5867), (0.715, 4.307, -0.4128), (0.715, 4.251, -0.5867), (0.0, 4.307, -0.4128), (0.0, 4.251, -0.5867), (0.8005, 4.035, -0.2113), (0.8003, 4.102, -0.2145), (0.8045, 3.789, -0.207), (0.8007, 4.196, -0.2157), (0.8019, 3.952, -0.2098), (0.9415, 3.755, -0.2383), (0.9419, 3.684, -0.2409), (0.8305, 3.785, -0.2149), (0.7971, 4.102, -0.06703), (0.7975, 4.196, -0.06742), (0.7973, 4.036, -0.06455), (0.8012, 3.688, -0.05998), (0.7987, 3.917, -0.063), (0.938, 3.657, -0.08787), (0.9391, 3.604, -0.1185), (0.8272, 3.684, -0.07194), (0.8004, 4.035, -0.205), (0.8044, 3.785, -0.2007), (0.8017, 3.95, -0.2036), (0.9414, 3.751, -0.2317), (0.9418, 3.68, -0.2355), (0.8304, 3.78, -0.2086), (0.8001, 4.102, -0.2083), (0.8005, 4.196, -0.2094), (0.8143, 4.102, -0.2083), (0.8112, 4.102, -0.06703), (0.8147, 4.196, -0.2094), (0.8116, 4.196, -0.06742), (0.8115, 4.036, -0.06455), (0.8154, 3.688, -0.05998), (0.8128, 3.917, -0.063), (0.8145, 4.035, -0.205), (0.8185, 3.785, -0.2007), (0.8159, 3.95, -0.2036), (0.7073, 4.003, 0.926), (0.7569, 3.995, 0.8954), (0.6785, 4.001, 0.9243), (0.1696, 4.0, 0.9304), (0.3958, 4.001, 0.9277), (0.6221, 4.001, 0.925), (0.1606, 4.0, 0.923), (0.6924, 4.001, 0.9241), (0.0, 4.0, 0.9324), (0.6129, 4.001, 0.9181), (0.3867, 4.001, 0.9208), (0.1515, 4.0, 0.9306), (0.3776, 4.001, 0.9279), (0.6037, 4.001, 0.9252), (0.7846, 4.102, 0.4969), (0.7935, 4.18, 0.1065), (0.7972, 4.185, -0.05811), (0.8027, 4.185, -0.2985), (0.8055, 4.191, -0.3728), (0.7772, 4.016, 0.8234), (0.7891, 4.141, 0.3017), (0.8006, 4.185, -0.2156), (0.7975, 4.185, -0.06738), (0.8005, 4.185, -0.2093), (0.8116, 4.185, -0.06738), (0.8146, 4.185, -0.2093), (0.9451, 3.116, -0.236), (0.9454, 3.057, -0.2324), (0.8369, 3.01, -0.2233), (0.8113, 3.003, -0.2219), (0.8129, 2.213, 0.01911), (0.8136, 2.16, 0.01907), (0.8037, 2.213, 0.2531), (0.8045, 2.16, 0.2531), (0.803, 2.213, 0.2714), (0.8037, 2.16, 0.2713), (0.8024, 2.213, 0.2865), (0.8031, 2.16, 0.2864), (0.7864, 2.214, 0.6949), (0.7855, 2.214, 0.7159), (0.7863, 2.161, 0.7157), (0.7871, 2.161, 0.6947), (0.799, 3.193, 0.2815), (0.8004, 3.086, 0.2714), (0.7987, 3.193, 0.2957), (0.8, 3.086, 0.2855)], [], [(9, 10, 7, 8), (28, 27, 10, 9), (2, 0, 12, 11), (3, 6, 14, 16), (1, 3, 16, 17), (5, 4, 15, 13), (6, 5, 13, 14), (16, 14, 21, 20), (17, 16, 20, 22), (13, 15, 19, 18), (14, 13, 18, 21), (409, 63, 41, 415), (9, 8, 26, 25), (108, 107, 27, 28), (26, 8, 30, 32), (37, 26, 32, 39), (8, 7, 29, 30), (412, 405, 34, 36), (407, 412, 36, 40), (405, 406, 33, 34), (409, 418, 69, 63), (57, 65, 68, 60), (25, 26, 37, 38), (413, 416, 55, 35), (50, 58, 61, 54), (50, 54, 47, 48), (408, 417, 62, 56), (45, 66, 65, 57, 59, 44), (44, 59, 58, 50, 52, 49), (410, 407, 40, 70), (49, 52, 51, 23, 24), (50, 48, 51, 52), (411, 46, 55, 416), (48, 47, 53, 51), (23, 51, 53, 31), (408, 56, 46, 411), (57, 43, 58, 59), (43, 42, 61, 58), (415, 41, 62, 417), (64, 37, 39, 67), (64, 71, 65, 66), (71, 72, 68, 65), (414, 73, 69, 418), (38, 37, 64, 66, 45), (57, 60, 42, 43), (410, 70, 73, 414), (64, 67, 72, 71), (307, 86, 80, 311), (311, 80, 87, 315), (312, 81, 85, 314), (305, 82, 74, 308), (308, 74, 83, 313), (307, 304, 79, 86), (305, 314, 85, 82), (310, 313, 83, 77), (306, 315, 87, 84), (302, 303, 78, 75), (304, 309, 76, 79), (309, 302, 75, 76), (306, 84, 81, 312), (86, 93, 97, 80), (80, 97, 101, 87), (81, 98, 100, 85), (82, 91, 94, 74), (74, 94, 99, 83), (86, 79, 90, 93), (82, 85, 100, 91), (77, 83, 99, 96), (84, 87, 101, 92), (75, 78, 89, 88), (79, 76, 95, 90), (76, 75, 88, 95), (84, 92, 98, 81), (124, 125, 103, 102), (125, 12, 105, 126), (12, 0, 104, 105), (102, 103, 107, 108), (126, 105, 110, 127), (105, 104, 109, 110), (127, 110, 113, 128), (110, 109, 112, 113), (128, 113, 116, 129), (113, 112, 115, 116), (131, 121, 119, 130), (121, 123, 118, 119), (116, 115, 123, 121), (129, 116, 121, 131), (117, 129, 131, 122), (122, 131, 130, 120), (114, 128, 129, 117), (111, 127, 128, 114), (106, 126, 127, 111), (103, 125, 126, 106), (11, 12, 125, 124), (188, 144, 136, 180), (177, 184, 140, 133), (186, 177, 133, 142), (184, 185, 141, 140), (188, 183, 139, 144), (178, 181, 137, 134), (187, 182, 138, 143), (189, 186, 142, 145), (176, 132, 137, 181), (187, 143, 132, 176), (180, 136, 138, 182), (179, 135, 139, 183), (189, 145, 135, 179), (144, 150, 156, 136), (133, 140, 146, 153), (142, 133, 153, 148), (140, 141, 147, 146), (144, 139, 159, 150), (134, 137, 157, 154), (143, 138, 158, 149), (145, 142, 148, 151), (132, 152, 157, 137), (143, 149, 152, 132), (136, 156, 158, 138), (135, 155, 159, 139), (145, 151, 155, 135), (161, 160, 192, 193), (150, 166, 172, 156), (153, 146, 162, 169), (148, 153, 169, 164), (146, 147, 163, 162), (150, 159, 175, 166), (154, 157, 173, 170), (149, 158, 174, 165), (151, 148, 164, 167), (152, 168, 173, 157), (149, 165, 168, 152), (156, 172, 174, 158), (155, 171, 175, 159), (151, 167, 171, 155), (67, 189, 179, 72), (72, 179, 183, 68), (42, 180, 182, 61), (54, 187, 176, 47), (47, 176, 181, 53), (67, 39, 186, 189), (54, 61, 182, 187), (31, 53, 181, 178), (60, 68, 183, 188), (30, 29, 185, 184), (39, 32, 177, 186), (32, 30, 184, 177), (60, 188, 180, 42), (193, 192, 190, 191), (348, 249, 434, 433), (239, 198, 204, 231), (228, 235, 194, 201), (237, 228, 201, 196), (235, 236, 195, 194), (239, 234, 207, 198), (229, 232, 205, 202), (238, 233, 206, 197), (240, 237, 196, 199), (227, 200, 205, 232), (238, 197, 200, 227), (231, 204, 206, 233), (230, 203, 207, 234), (240, 199, 203, 230), (277, 276, 209, 210), (280, 278, 211, 226), (424, 277, 210, 419), (222, 291, 293, 224), (198, 216, 222, 204), (201, 194, 212, 219), (196, 201, 219, 214), (194, 195, 213, 212), (198, 207, 225, 216), (202, 205, 223, 220), (197, 206, 224, 215), (199, 196, 214, 217), (200, 218, 223, 205), (197, 215, 218, 200), (204, 222, 224, 206), (203, 221, 225, 207), (199, 217, 221, 203), (167, 240, 230, 171), (171, 230, 234, 175), (172, 231, 233, 174), (165, 238, 227, 168), (168, 227, 232, 173), (167, 164, 237, 240), (165, 174, 233, 238), (170, 173, 232, 229), (166, 175, 234, 239), (162, 163, 236, 235), (164, 169, 228, 237), (169, 162, 235, 228), (166, 239, 231, 172), (283, 282, 242, 243), (425, 283, 243, 420), (319, 285, 245, 317), (285, 286, 244, 245), (245, 244, 249, 250), (317, 245, 250, 318), (243, 242, 247, 248), (420, 243, 248, 421), (320, 266, 267, 321), (324, 287, 266, 320), (221, 290, 294, 225), (299, 255, 262, 291), (288, 295, 251, 259), (297, 288, 259, 253), (295, 296, 252, 251), (299, 294, 265, 255), (289, 292, 263, 260), (298, 293, 264, 254), (300, 297, 253, 256), (257, 258, 263, 292), (298, 254, 258, 257), (291, 262, 264, 293), (290, 261, 265, 294), (300, 256, 261, 290), (372, 371, 269, 270), (375, 373, 271, 322), (426, 372, 270, 422), (270, 269, 273, 274), (322, 271, 275, 323), (422, 270, 274, 423), (303, 252, 281, 316), (296, 213, 280, 301), (406, 89, 277, 424), (213, 195, 278, 280), (89, 78, 276, 277), (217, 300, 290, 221), (447, 448, 286, 285), (252, 296, 301, 281), (419, 210, 283, 425), (210, 209, 282, 283), (215, 298, 257, 218), (218, 257, 292, 223), (217, 214, 297, 300), (215, 224, 293, 298), (220, 223, 292, 289), (216, 225, 294, 299), (212, 213, 296, 295), (214, 219, 288, 297), (219, 212, 295, 288), (216, 299, 291, 222), (78, 303, 316, 276), (255, 306, 312, 262), (259, 251, 302, 309), (253, 259, 309, 304), (251, 252, 303, 302), (255, 265, 315, 306), (260, 263, 313, 310), (254, 264, 314, 305), (256, 253, 304, 307), (258, 308, 313, 263), (254, 305, 308, 258), (262, 312, 314, 264), (261, 311, 315, 265), (256, 307, 311, 261), (325, 317, 318, 326), (327, 319, 317, 325), (269, 322, 323, 273), (371, 375, 322, 269), (282, 324, 320, 242), (242, 320, 321, 247), (287, 327, 325, 266), (266, 325, 326, 267), (349, 348, 328, 329), (351, 350, 334, 330), (386, 351, 330, 384), (353, 349, 329, 333), (354, 352, 331, 332), (350, 353, 333, 334), (356, 337, 335, 355), (360, 358, 337, 356), (338, 336, 346, 347), (357, 338, 347, 359), (333, 329, 340, 344), (384, 330, 341, 385), (329, 328, 339, 340), (334, 333, 344, 345), (332, 331, 342, 343), (330, 334, 345, 341), (357, 360, 356, 338), (338, 356, 355, 336), (326, 318, 353, 350), (275, 271, 352, 354), (318, 250, 349, 353), (382, 267, 351, 386), (267, 326, 350, 351), (250, 249, 348, 349), (432, 433, 360, 357), (432, 357, 359, 431), (433, 434, 358, 360), (354, 332, 362, 364), (332, 343, 363, 362), (275, 354, 364, 361), (275, 361, 366, 365), (365, 366, 368, 367), (367, 368, 370, 369), (271, 373, 378, 352), (331, 376, 377, 342), (352, 378, 376, 331), (387, 389, 375, 371), (428, 393, 372, 426), (389, 388, 373, 375), (393, 387, 371, 372), (248, 247, 381, 379), (321, 267, 382, 383), (421, 248, 379, 427), (247, 321, 383, 381), (388, 382, 386, 392), (390, 384, 385, 391), (392, 386, 384, 390), (378, 392, 390, 376), (376, 390, 391, 377), (373, 388, 392, 378), (388, 389, 404, 403), (382, 388, 403, 400), (387, 393, 395, 402), (383, 382, 400, 401), (396, 399, 402, 395), (401, 400, 403, 404), (429, 396, 395, 430), (399, 401, 404, 402), (427, 379, 396, 429), (381, 383, 401, 399), (428, 394, 397, 430), (394, 380, 398, 397), (379, 381, 399, 396), (389, 387, 402, 404), (393, 428, 430, 395), (380, 427, 429, 398), (398, 429, 430, 397), (246, 421, 427, 380), (394, 428, 426, 374), (208, 419, 425, 284), (33, 406, 424, 279), (268, 422, 423, 272), (374, 426, 422, 268), (241, 420, 421, 246), (284, 425, 420, 241), (279, 424, 419, 208), (93, 410, 414, 97), (97, 414, 418, 101), (98, 415, 417, 100), (91, 408, 411, 94), (94, 411, 416, 99), (93, 90, 407, 410), (91, 100, 417, 408), (96, 99, 416, 413), (92, 101, 418, 409), (88, 89, 406, 405), (90, 95, 412, 407), (95, 88, 405, 412), (92, 409, 415, 98), (328, 432, 431, 339), (328, 348, 433, 432), (437, 438, 436, 435), (439, 440, 438, 437), (441, 442, 440, 439), (443, 446, 442, 441), (147, 141, 445, 444), (444, 445, 446, 443), (449, 450, 448, 447), (226, 211, 450, 449), (435, 436, 160, 161)])
_k = {(0, 2): 0.32941, (4, 5): 0.36078, (395, 396): 1.0, (397, 398): 1.0, (396, 399): 1.0, (400, 401): 1.0, (398, 429): 1.0, (399, 401): 1.0, (399, 402): 1.0, (400, 403): 1.0, (401, 404): 1.0, (395, 402): 1.0, (403, 404): 1.0, (397, 430): 1.0, (402, 404): 1.0, (396, 429): 1.0, (395, 430): 1.0}
me_plane_001.attributes.new('crease_edge', 'FLOAT', 'EDGE').data.foreach_set('value', [_k.get((min(e.vertices), max(e.vertices)), 0.0) for e in me_plane_001.edges])
_uv = me_plane_001.uv_layers.new(name='UVMap')
_uv.uv.foreach_set('vector', [0.0, 0.0, 0.0, 0.0, 0.0, 0.0, 0.0, 0.0, 0.0, 0.0, 0.0, 0.0, 0.0, 0.0, 0.0, 0.0, 0.0, 0.0, 0.0, 0.0, 0.0, 0.0, 0.0, 0.0, 0.0, 0.0, 0.0, 0.0, 0.0, 0.0, 0.0, 0.0, 0.0, 0.0, 0.0, 0.0, 0.0, 0.0, 0.0, 0.0, 0.0, 0.0, 0.0, 0.0, 0.0, 0.0, 0.0, 0.0, 0.0, 0.0, 0.0, 0.0, 0.0, 0.0, 0.0, 0.0, 0.0, 0.0, 0.0, 0.0, 0.0, 0.0, 0.0, 0.0, 0.0, 0.0, 0.0, 0.0, 0.0, 0.0, 0.0, 0.0, 0.0, 0.0, 0.0, 0.0, 0.0, 0.0, 0.0, 0.0, 0.0, 0.0, 0.0, 0.0, 0.0, 0.0, 0.0, 0.0, 0.0, 0.0, 0.0, 0.0, 0.0, 0.0, 0.0, 0.0, 0.0, 0.0, 0.0, 0.0, 0.0, 0.0, 0.0, 0.0, 0.0, 0.0, 0.0, 0.0, 0.0, 0.0, 0.0, 0.0, 0.0, 0.0, 0.0, 0.0, 0.0, 0.0, 0.0, 0.0, 0.0, 0.0, 0.0, 0.0, 0.0, 0.0, 0.0, 0.0, 0.0, 0.0, 0.0, 0.0, 0.0, 0.0, 0.0, 0.0, 0.0, 0.0, 0.0, 0.0, 0.0, 0.0, 0.0, 0.0, 0.0, 0.0, 0.0, 0.0, 0.0, 0.0, 0.0, 0.0, 0.0, 0.0, 0.0, 0.0, 0.0, 0.0, 0.0, 0.0, 0.0, 0.0, 0.0, 0.0, 0.0, 0.0, 0.0, 0.0, 0.0, 0.0, 0.0, 0.0, 0.0, 0.0, 0.0, 0.0, 0.0, 0.0, 0.0, 0.0, 0.0, 0.0, 0.0, 0.0, 0.0, 0.0, 0.0, 0.0, 0.0, 0.0, 0.0, 0.0, 0.0, 0.0, 0.0, 0.0, 0.0, 0.0, 0.0, 0.0, 0.0, 0.0, 0.0, 0.0, 0.0, 0.0, 0.0, 0.0, 0.0, 0.0, 0.0, 0.0, 0.0, 0.0, 0.0, 0.0, 0.0, 0.0, 0.0, 0.0, 0.0, 0.0, 0.0, 0.0, 0.0, 0.0, 0.0, 0.0, 0.0, 0.0, 0.0, 0.0, 0.0, 0.0, 0.0, 0.0, 0.0, 0.0, 0.0, 0.0, 0.0, 0.0, 0.0, 0.0, 0.0, 0.0, 0.0, 0.0, 0.0, 0.0, 0.0, 0.0, 0.0, 0.0, 0.0, 0.0, 0.0, 0.0, 0.0, 0.0, 0.0, 0.0, 0.0, 0.0, 0.0, 0.0, 0.0, 0.0, 0.0, 0.0, 0.0, 0.0, 0.0, 0.0, 0.0, 0.0, 0.0, 0.0, 0.0, 0.0, 0.0, 0.0, 0.0, 0.0, 0.0, 0.0, 0.0, 0.0, 0.0, 0.0, 0.0, 0.0, 0.0, 0.0, 0.0, 0.0, 0.0, 0.0, 0.0, 0.0, 0.0, 0.0, 0.0, 0.0, 0.0, 0.0, 0.0, 0.0, 0.0, 0.0, 0.0, 0.0, 0.0, 0.0, 0.0, 0.0, 0.0, 0.0, 0.0, 0.0, 0.0, 0.0, 0.0, 0.0, 0.0, 0.0, 0.0, 0.0, 0.0, 0.0, 0.0, 0.0, 0.0, 0.0, 0.0, 0.0, 0.0, 0.0, 0.0, 0.0, 0.0, 0.0, 0.0, 0.0, 0.0, 0.0, 0.0, 0.0, 0.0, 0.0, 0.0, 0.0, 0.0, 0.0, 0.0, 0.0, 0.0, 0.0, 0.0, 0.0, 0.0, 0.0, 0.0, 0.0, 0.0, 0.0, 0.0, 0.0, 0.0, 0.0, 0.0, 0.0, 0.0, 0.0, 0.0, 0.0, 0.0, 0.0, 0.0, 0.0, 0.0, 0.0, 0.0, 0.0, 0.0, 0.0, 0.0, 0.0, 0.0, 0.0, 0.0, 0.0, 0.0, 0.0, 0.0, 0.0, 0.0, 0.0, 0.0, 0.0, 0.0, 0.0, 0.0, 0.0, 0.0, 0.0, 0.0, 0.0, 0.0, 0.0, 0.0, 0.0, 0.0, 0.0, 0.0, 0.0, 0.0, 0.0, 0.0, 0.0, 0.0, 0.0, 0.0, 0.0, 0.0, 0.0, 0.0, 0.0, 0.0, 0.0, 0.0, 0.0, 0.0, 0.0, 0.0, 0.0, 0.0, 0.0, 0.0, 0.0, 0.0, 0.0, 0.0, 0.0, 0.0, 0.0, 0.0, 0.0, 0.0, 0.0, 0.0, 0.0, 0.0, 0.0, 0.0, 0.0, 0.0, 0.0, 0.0, 0.0, 0.0, 0.0, 0.0, 0.0, 0.0, 0.0, 0.0, 0.0, 0.0, 0.0, 0.0, 0.0, 0.0, 0.0, 0.0, 0.0, 0.0, 0.0, 0.0, 0.0, 0.0, 0.0, 0.0, 0.0, 0.0, 0.0, 0.0, 0.0, 0.0, 0.0, 0.0, 0.0, 0.0, 0.0, 0.0, 0.0, 0.0, 0.0, 0.0, 0.0, 0.0, 0.0, 0.0, 0.0, 0.0, 0.0, 0.0, 0.0, 0.0, 0.0, 0.0, 0.0, 0.0, 0.0, 0.0, 0.0, 0.0, 0.0, 0.0, 0.0, 0.0, 0.0, 0.0, 0.0, 0.0, 0.0, 0.0, 0.0, 0.0, 0.0, 0.0, 0.0, 0.0, 0.0, 0.0, 0.0, 0.0, 0.0, 0.0, 0.0, 0.0, 0.0, 0.0, 0.0, 0.0, 0.0, 0.0, 0.0, 0.0, 0.0, 0.0, 0.0, 0.0, 0.0, 0.0, 0.0, 0.0, 0.0, 0.0, 0.0, 0.0, 0.0, 0.0, 0.0, 0.0, 0.0, 0.0, 0.0, 0.0, 0.0, 0.0, 0.0, 0.0, 0.0, 0.0, 0.0, 0.0, 0.0, 0.0, 0.0, 0.0, 0.0, 0.0, 0.0, 0.0, 0.0, 0.0, 0.0, 0.0, 0.0, 0.0, 0.0, 0.0, 0.0, 0.0, 0.0, 0.0, 0.0, 0.0, 0.0, 0.0, 0.0, 0.0, 0.0, 0.0, 0.0, 0.0, 0.0, 0.0, 0.0, 0.0, 0.0, 0.0, 0.0, 0.0, 0.0, 0.0, 0.0, 0.0, 0.0, 0.0, 0.0, 0.0, 0.0, 0.0, 0.0, 0.0, 0.0, 0.0, 0.0, 0.0, 0.0, 0.0, 0.0, 0.0, 0.0, 0.0, 0.0, 0.0, 0.0, 0.0, 0.0, 0.0, 0.0, 0.0, 0.0, 0.0, 0.0, 0.0, 0.0, 0.0, 0.0, 0.0, 0.0, 0.0, 0.0, 0.0, 0.0, 0.0, 0.0, 0.0, 0.0, 0.0, 0.0, 0.0, 0.0, 0.0, 0.0, 0.0, 0.0, 0.0, 0.0, 0.0, 0.0, 0.0, 0.0, 0.0, 0.0, 0.0, 0.0, 0.0, 0.0, 0.0, 0.0, 0.0, 0.0, 0.0, 0.0, 0.0, 0.0, 0.0, 0.0, 0.0, 0.0, 0.0, 0.0, 0.0, 0.0, 0.0, 0.0, 0.0, 0.0, 0.0, 0.0, 0.0, 0.0, 0.0, 0.0, 0.0, 0.0, 0.0, 0.0, 0.0, 0.0, 0.0, 0.0, 0.0, 0.0, 0.0, 0.0, 0.0, 0.0, 0.0, 0.0, 0.0, 0.0, 0.0, 0.0, 0.0, 0.0, 0.0, 0.0, 0.0, 0.0, 0.0, 0.0, 0.0, 0.0, 0.0, 0.0, 0.0, 0.0, 0.0, 0.0, 0.0, 0.0, 0.0, 0.0, 0.0, 0.0, 0.0, 0.0, 0.0, 0.0, 0.0, 0.0, 0.0, 0.0, 0.0, 0.0, 0.0, 0.0, 0.0, 0.0, 0.0, 0.0, 0.0, 0.0, 0.0, 0.0, 0.0, 0.0, 0.0, 0.0, 0.0, 0.0, 0.0, 0.0, 0.0, 0.0, 0.0, 0.0, 0.0, 0.0, 0.0, 0.0, 0.0, 0.0, 0.0, 0.0, 0.0, 0.0, 0.0, 0.0, 0.0, 0.0, 0.0, 0.0, 0.0, 0.0, 0.0, 0.0, 0.0, 0.0, 0.0, 0.0, 0.0, 0.0, 0.0, 0.0, 0.0, 0.0, 0.0, 0.0, 0.0, 0.0, 0.0, 0.0, 0.0, 0.0, 0.0, 0.0, 0.0, 0.0, 0.0, 0.0, 0.0, 0.0, 0.0, 0.0, 0.0, 0.0, 0.0, 0.0, 0.0, 0.0, 0.0, 0.0, 0.0, 0.0, 0.0, 0.0, 0.0, 0.0, 0.0, 0.0, 0.0, 0.0, 0.0, 0.0, 0.0, 0.0, 0.0, 0.0, 0.0, 0.0, 0.0, 0.0, 0.0, 0.0, 0.0, 0.0, 0.0, 0.0, 0.0, 0.0, 0.0, 0.0, 0.0, 0.0, 0.0, 0.0, 0.0, 0.0, 0.0, 0.0, 0.0, 0.0, 0.0, 0.0, 0.0, 0.0, 0.0, 0.0, 0.0, 0.0, 0.0, 0.0, 0.0, 0.0, 0.0, 0.0, 0.0, 0.0, 0.0, 0.0, 0.0, 0.0, 0.0, 0.0, 0.0, 0.0, 0.0, 0.0, 0.0, 0.0, 0.0, 0.0, 0.0, 0.0, 0.0, 0.0, 0.0, 0.0, 0.0, 0.0, 0.0, 0.0, 0.0, 0.0, 0.0, 0.0, 0.0, 0.0, 0.0, 0.0, 0.0, 0.0, 0.0, 0.0, 0.0, 0.0, 0.0, 0.0, 0.0, 0.0, 0.0, 0.0, 0.0, 0.0, 0.0, 0.0, 0.0, 0.0, 0.0, 0.0, 0.0, 0.0, 0.0, 0.0, 0.0, 0.0, 0.0, 0.0, 0.0, 0.0, 0.0, 0.0, 0.0, 0.0, 0.0, 0.0, 0.0, 0.0, 0.0, 0.0, 0.0, 0.0, 0.0, 0.0, 0.0, 0.0, 0.0, 0.0, 0.0, 0.0, 0.0, 0.0, 0.0, 0.0, 0.0, 0.0, 0.0, 0.0, 0.0, 0.0, 0.0, 0.0, 0.0, 0.0, 0.0, 0.0, 0.0, 0.0, 0.0, 0.0, 0.0, 0.0, 0.0, 0.0, 0.0, 0.0, 0.0, 0.0, 0.0, 0.0, 0.0, 0.0, 0.0, 0.0, 0.0, 0.0, 0.0, 0.0, 0.0, 0.0, 0.0, 0.0, 0.0, 0.0, 0.0, 0.0, 0.0, 0.0, 0.0, 0.0, 0.0, 0.0, 0.0, 0.0, 0.0, 0.0, 0.0, 0.0, 0.0, 0.0, 0.0, 0.0, 0.0, 0.0, 0.0, 0.0, 0.0, 0.0, 0.0, 0.0, 0.0, 0.0, 0.0, 0.0, 0.0, 0.0, 0.0, 0.0, 0.0, 0.0, 0.0, 0.0, 0.0, 0.0, 0.0, 0.0, 0.0, 0.0, 0.0, 0.0, 0.0, 0.0, 0.0, 0.0, 0.0, 0.0, 0.0, 0.0, 0.0, 0.0, 0.0, 0.0, 0.0, 0.0, 0.0, 0.0, 0.0, 0.0, 0.0, 0.0, 0.0, 0.0, 0.0, 0.0, 0.0, 0.0, 0.0, 0.0, 0.0, 0.0, 0.0, 0.0, 0.0, 0.0, 0.0, 0.0, 0.0, 0.0, 0.0, 0.0, 0.0, 0.0, 0.0, 0.0, 0.0, 0.0, 0.0, 0.0, 0.0, 0.0, 0.0, 0.0, 0.0, 0.0, 0.0, 0.0, 0.0, 0.0, 0.0, 0.0, 0.0, 0.0, 0.0, 0.0, 0.0, 0.0, 0.0, 0.0, 0.0, 0.0, 0.0, 0.0, 0.0, 0.0, 0.0, 0.0, 0.0, 0.0, 0.0, 0.0, 0.0, 0.0, 0.0, 0.0, 0.0, 0.0, 0.0, 0.0, 0.0, 0.0, 0.0, 0.0, 0.0, 0.0, 0.0, 0.0, 0.0, 0.0, 0.0, 0.0, 0.0, 0.0, 0.0, 0.0, 0.0, 0.0, 0.0, 0.0, 0.0, 0.0, 0.0, 0.0, 0.0, 0.0, 0.0, 0.0, 0.0, 0.0, 0.0, 0.0, 0.0, 0.0, 0.0, 0.0, 0.0, 0.0, 0.0, 0.0, 0.0, 0.0, 0.0, 0.0, 0.0, 0.0, 0.0, 0.0, 0.0, 0.0, 0.0, 0.0, 0.0, 0.0, 0.0, 0.0, 0.0, 0.0, 0.0, 0.0, 0.0, 0.0, 0.0, 0.0, 0.0, 0.0, 0.0, 0.0, 0.0, 0.0, 0.0, 0.0, 0.0, 0.0, 0.0, 0.0, 0.0, 0.0, 0.0, 0.0, 0.0, 0.0, 0.0, 0.0, 0.0, 0.0, 0.0, 0.0, 0.0, 0.0, 0.0, 0.0, 0.0, 0.0, 0.0, 0.0, 0.0, 0.0, 0.0, 0.0, 0.0, 0.0, 0.0, 0.0, 0.0, 0.0, 0.0, 0.0, 0.0, 0.0, 0.0, 0.0, 0.0, 0.0, 0.0, 0.0, 0.0, 0.0, 0.0, 0.0, 0.0, 0.0, 0.0, 0.0, 0.0, 0.0, 0.0, 0.0, 0.0, 0.0, 0.0, 0.0, 0.0, 0.0, 0.0, 0.0, 0.0, 0.0, 0.0, 0.0, 0.0, 0.0, 0.0, 0.0, 0.0, 0.0, 0.0, 0.0, 0.0, 0.0, 0.0, 0.0, 0.0, 0.0, 0.0, 0.0, 0.0, 0.0, 0.0, 0.0, 0.0, 0.0, 0.0, 0.0, 0.0, 0.0, 0.0, 0.0, 0.0, 0.0, 0.0, 0.0, 0.0, 0.0, 0.0, 0.0, 0.0, 0.0, 0.0, 0.0, 0.0, 0.0, 0.0, 0.0, 0.0, 0.0, 0.0, 0.0, 0.0, 0.0, 0.0, 0.0, 0.0, 0.0, 0.0, 0.0, 0.0, 0.0, 0.0, 0.0, 0.0, 0.0, 0.0, 0.0, 0.0, 0.0, 0.0, 0.0, 0.0, 0.0, 0.0, 0.0, 0.0, 0.0, 0.0, 0.0, 0.0, 0.0, 0.0, 0.0, 0.0, 0.0, 0.0, 0.0, 0.0, 0.0, 0.0, 0.0, 0.0, 0.0, 0.0, 0.0, 0.0, 0.0, 0.0, 0.0, 0.0, 0.0, 0.0, 0.0, 0.0, 0.0, 0.0, 0.0, 0.0, 0.0, 0.0, 0.0, 0.0, 0.0, 0.0, 0.0, 0.0, 0.0, 0.0, 0.0, 0.0, 0.0, 0.0, 0.0, 0.0, 0.0, 0.0, 0.0, 0.0, 0.0, 0.0, 0.0, 0.0, 0.0, 0.0, 0.0, 0.0, 0.0, 0.0, 0.0, 0.0, 0.0, 0.0, 0.0, 0.0, 0.0, 0.0, 0.0, 0.0, 0.0, 0.0, 0.0, 0.0, 0.0, 0.0, 0.0, 0.0, 0.0, 0.0, 0.0, 0.0, 0.0, 0.0, 0.0, 0.0, 0.0, 0.0, 0.0, 0.0, 0.0, 0.0, 0.0, 0.0, 0.0, 0.0, 0.0, 0.0, 0.0, 0.0, 0.0, 0.0, 0.0, 0.0, 0.0, 0.0, 0.0, 0.0, 0.0, 0.0, 0.0, 0.0, 0.0, 0.0, 0.0, 0.0, 0.0, 0.0, 0.0, 0.0, 0.0, 0.0, 0.0, 0.0, 0.0, 0.0, 0.0, 0.0, 0.0, 0.0, 0.0, 0.0, 0.0, 0.0, 0.0, 0.0, 0.0, 0.0, 0.0, 0.0, 0.0, 0.0, 0.0, 0.0, 0.0, 0.0, 0.0, 0.0, 0.0, 0.0, 0.0, 0.0, 0.0, 0.0, 0.0, 0.0, 0.0, 0.0, 0.0, 0.0, 0.0, 0.0, 0.0, 0.0, 0.0, 0.0, 0.0, 0.0, 0.0, 0.0, 0.0, 0.0, 0.0, 0.0, 0.0, 0.0, 0.0, 0.0, 0.0, 0.0, 0.0, 0.0, 0.0, 0.0, 0.0, 0.0, 0.0, 0.0, 0.0, 0.0, 0.0, 0.0, 0.0, 0.0, 0.0, 0.0, 0.0, 0.0, 0.0, 0.0, 0.0, 0.0, 0.0, 0.0, 0.0, 0.0, 0.0, 0.0, 0.0, 0.0, 0.0, 0.0, 0.0, 0.0, 0.0, 0.0, 0.0, 0.0, 0.0, 0.0, 0.0, 0.0, 0.0, 0.0, 0.0, 0.0, 0.0, 0.0, 0.0, 0.0, 0.0, 0.0, 0.0, 0.0, 0.0, 0.0, 0.0, 0.0, 0.0, 0.0, 0.0, 0.0, 0.0, 0.0, 0.0, 0.0, 0.0, 0.0, 0.0, 0.0, 0.0, 0.0, 0.0, 0.0, 0.0, 0.0, 0.0, 0.0, 0.0, 0.0, 0.0, 0.0, 0.0, 0.0, 0.0, 0.0, 0.0, 0.0, 0.0, 0.0, 0.0, 0.0, 0.0, 0.0, 0.0, 0.0, 0.0, 0.0, 0.0, 0.0, 0.0, 0.0, 0.0, 0.0, 0.0, 0.0, 0.0, 0.0, 0.0, 0.0, 0.0, 0.0, 0.0, 0.0, 0.0, 0.0, 0.0, 0.0, 0.0, 0.0, 0.0, 0.0, 0.0, 0.0, 0.0, 0.0, 0.0, 0.0, 0.0, 0.0, 0.0, 0.0, 0.0, 0.0, 0.0, 0.0, 0.0, 0.0, 0.0, 0.0, 0.0, 0.0, 0.0, 0.0, 0.0, 0.0, 0.0, 0.0, 0.0, 0.0, 0.0, 0.0, 0.0, 0.0, 0.0, 0.0, 0.0, 0.0, 0.0, 0.0, 0.0, 0.0, 0.0, 0.0, 0.0, 0.0, 0.0, 0.0, 0.0, 0.0, 0.0, 0.0, 0.0, 0.0, 0.0, 0.0, 0.0, 0.0, 0.0, 0.0, 0.0, 0.0, 0.0, 0.0, 0.0, 0.0, 0.0, 0.0, 0.0, 0.0, 0.0, 0.0, 0.0, 0.0, 0.0, 0.0, 0.0, 0.0, 0.0, 0.0, 0.0, 0.0, 0.0, 0.0, 0.0, 0.0, 0.0, 0.0, 0.0, 0.0, 0.0, 0.0, 0.0, 0.0, 0.0, 0.0, 0.0, 0.0, 0.0, 0.0, 0.0, 0.0, 0.0, 0.0, 0.0, 0.0, 0.0, 0.0, 0.0, 0.0, 0.0, 0.0, 0.0, 0.0, 0.0, 0.0, 0.0, 0.0, 0.0, 0.0, 0.0, 0.0, 0.0, 0.0, 0.0, 0.0, 0.0, 0.0, 0.0, 0.0, 0.0, 0.0, 0.0, 0.0, 0.0, 0.0, 0.0, 0.0, 0.0, 0.0, 0.0, 0.0, 0.0, 0.0, 0.0, 0.0, 0.0, 0.0, 0.0, 0.0, 0.0, 0.0, 0.0, 0.0, 0.0, 0.0, 0.0, 0.0, 0.0, 0.0, 0.0, 0.0, 0.0, 0.0, 0.0, 0.0, 0.0, 0.0, 0.0, 0.0, 0.0, 0.0, 0.0, 0.0, 0.0, 0.0, 0.0, 0.0, 0.0, 0.0, 0.0, 0.0, 0.0, 0.0, 0.0, 0.0, 0.0, 0.0, 0.0, 0.0, 0.0, 0.0, 0.0, 0.0, 0.0, 0.0, 0.0, 0.0, 0.0, 0.0, 0.0, 0.0, 0.0, 0.0, 0.0, 0.0, 0.0, 0.0, 0.0, 0.0, 0.0, 0.0, 0.0, 0.0, 0.0, 0.0, 0.0, 0.0, 0.0, 0.0, 0.0, 0.0, 0.0, 0.0, 0.0, 0.0, 0.0, 0.0, 0.0, 0.0, 0.0, 0.0, 0.0, 0.0, 0.0, 0.0, 0.0, 0.0, 0.0, 0.0, 0.0, 0.0, 0.0, 0.0, 0.0, 0.0, 0.0, 0.0, 0.0, 0.0, 0.0, 0.0, 0.0, 0.0, 0.0, 0.0, 0.0, 0.0, 0.0, 0.0, 0.0, 0.0, 0.0, 0.0, 0.0, 0.0, 0.0, 0.0, 0.0, 0.0, 0.0, 0.0, 0.0, 0.0, 0.0, 0.0, 0.0, 0.0, 0.0, 0.0, 0.0, 0.0, 0.0, 0.0, 0.0, 0.0, 0.0, 0.0, 0.0, 0.0, 0.0, 0.0, 0.0, 0.0, 0.0, 0.0, 0.0, 0.0, 0.0, 0.0, 0.0, 0.0, 0.0, 0.0, 0.0, 0.0, 0.0, 0.0, 0.0, 0.0, 0.0, 0.0, 0.0, 0.0, 0.0, 0.0, 0.0, 0.0, 0.0, 0.0, 0.0, 0.0, 0.0, 0.0, 0.0, 0.0, 0.0, 0.0, 0.0, 0.0, 0.0, 0.0, 0.0, 0.0, 0.0, 0.0, 0.0, 0.0, 0.0, 0.0, 0.0, 0.0, 0.0, 0.0, 0.0, 0.0, 0.0, 0.0, 0.0, 0.0, 0.0, 0.0, 0.0, 0.0, 0.0, 0.0, 0.0, 0.0, 0.0, 0.0, 0.0, 0.0, 0.0, 0.0, 0.0, 0.0, 0.0, 0.0, 0.0, 0.0, 0.0, 0.0, 0.0, 0.0, 0.0, 0.0, 0.0, 0.0, 0.0, 0.0, 0.0, 0.0, 0.0, 0.0, 0.0, 0.0, 0.0, 0.0, 0.0, 0.0, 0.0, 0.0, 0.0, 0.0, 0.0, 0.0, 0.0, 0.0, 0.0, 0.0, 0.0, 0.0, 0.0, 0.0, 0.0, 0.0, 0.0, 0.0, 0.0, 0.0, 0.0, 0.0, 0.0, 0.0, 0.0, 0.0, 0.0, 0.0, 0.0, 0.0, 0.0, 0.0, 0.0, 0.0, 0.0, 0.0, 0.0, 0.0, 0.0, 0.0, 0.0, 0.0, 0.0, 0.0, 0.0, 0.0, 0.0, 0.0, 0.0, 0.0, 0.0, 0.0, 0.0, 0.0, 0.0, 0.0, 0.0, 0.0, 0.0, 0.0, 0.0, 0.0, 0.0, 0.0, 0.0, 0.0, 0.0, 0.0, 0.0, 0.0, 0.0, 0.0, 0.0, 0.0, 0.0, 0.0, 0.0, 0.0, 0.0, 0.0, 0.0, 0.0, 0.0, 0.0, 0.0, 0.0, 0.0, 0.0, 0.0, 0.0, 0.0, 0.0, 0.0, 0.0, 0.0, 0.0, 0.0, 0.0, 0.0, 0.0, 0.0, 0.0, 0.0, 0.0, 0.0, 0.0, 0.0, 0.0, 0.0, 0.0, 0.0, 0.0, 0.0, 0.0, 0.0, 0.0, 0.0, 0.0, 0.0, 0.0, 0.0, 0.0, 0.0, 0.0, 0.0, 0.0, 0.0, 0.0, 0.0, 0.0, 0.0, 0.0, 0.0, 0.0, 0.0, 0.0, 0.0, 0.0, 0.0, 0.0, 0.0, 0.0, 0.0, 0.0, 0.0, 0.0, 0.0, 0.0, 0.0, 0.0, 0.0, 0.0, 0.0, 0.0, 0.0, 0.0, 0.0, 0.0, 0.0, 0.0, 0.0, 0.0, 0.0, 0.0, 0.0, 0.0, 0.0, 0.0, 0.0, 0.0, 0.0, 0.0, 0.0, 0.0, 0.0, 0.0, 0.0, 0.0, 0.0, 0.0, 0.0, 0.0, 0.0, 0.0, 0.0, 0.0, 0.0, 0.0, 0.0, 0.0, 0.0, 0.0, 0.0, 0.0, 0.0, 0.0, 0.0, 0.0, 0.0, 0.0, 0.0, 0.0, 0.0, 0.0, 0.0, 0.0, 0.0, 0.0, 0.0, 0.0, 0.0, 0.0, 0.0, 0.0, 0.0, 0.0, 0.0, 0.0, 0.0, 0.0, 0.0, 0.0, 0.0, 0.0, 0.0, 0.0, 0.0, 0.0, 0.0, 0.0, 0.0, 0.0, 0.0, 0.0, 0.0, 0.0, 0.0, 0.0, 0.0, 0.0, 0.0, 0.0, 0.0, 0.0, 0.0, 0.0, 0.0, 0.0, 0.0, 0.0, 0.0, 0.0, 0.0, 0.0, 0.0, 0.0, 0.0, 0.0, 0.0, 0.0, 0.0, 0.0, 0.0, 0.0, 0.0, 0.0, 0.0, 0.0, 0.0, 0.0, 0.0, 0.0, 0.0, 0.0, 0.0, 0.0, 0.0, 0.0, 0.0, 0.0, 0.0, 0.0, 0.0, 0.0, 0.0, 0.0, 0.0, 0.0, 0.0, 0.0, 0.0, 0.0, 0.0, 0.0, 0.0, 0.0, 0.0, 0.0, 0.0, 0.0, 0.0, 0.0, 0.0, 0.0, 0.0, 0.0, 0.0, 0.0, 0.0, 0.0, 0.0, 0.0, 0.0, 0.0, 0.0, 0.0, 0.0, 0.0, 0.0, 0.0, 0.0, 0.0, 0.0, 0.0, 0.0, 0.0, 0.0, 0.0, 0.0, 0.0, 0.0, 0.0, 0.0, 0.0, 0.0, 0.0, 0.0, 0.0, 0.0, 0.0, 0.0, 0.0, 0.0, 0.0, 0.0, 0.0, 0.0, 0.0, 0.0, 0.0, 0.0, 0.0, 0.0, 0.0, 0.0, 0.0, 0.0, 0.0, 0.0, 0.0, 0.0, 0.0, 0.0, 0.0, 0.0, 0.0, 0.0, 0.0, 0.0, 0.0, 0.0, 0.0, 0.0, 0.0, 0.0, 0.0, 0.0, 0.0, 0.0, 0.0, 0.0, 0.0, 0.0, 0.0, 0.0, 0.0, 0.0, 0.0, 0.0, 0.0, 0.0, 0.0, 0.0, 0.0, 0.0, 0.0, 0.0, 0.0, 0.0, 0.0, 0.0, 0.0, 0.0, 0.0, 0.0, 0.0, 0.0, 0.0, 0.0, 0.0, 0.0, 0.0, 0.0, 0.0, 0.0, 0.0, 0.0, 0.0, 0.0, 0.0, 0.0, 0.0, 0.0, 0.0, 0.0, 0.0, 0.0, 0.0, 0.0, 0.0, 0.0, 0.0, 0.0, 0.0, 0.0, 0.0, 0.0, 0.0, 0.0, 0.0, 0.0, 0.0, 0.0, 0.0, 0.0, 0.0, 0.0, 0.0, 0.0, 0.0, 0.0, 0.0, 0.0, 0.0, 0.0, 0.0, 0.0, 0.0, 0.0, 0.0, 0.0, 0.0, 0.0, 0.0, 0.0, 0.0, 0.0, 0.0, 0.0, 0.0, 0.0, 0.0, 0.0, 0.0, 0.0, 0.0, 0.0, 0.0, 0.0, 0.0, 0.0, 0.0, 0.0, 0.0, 0.0, 0.0, 0.0, 0.0, 0.0, 0.0, 0.0, 0.0, 0.0, 0.0, 0.0, 0.0, 0.0, 0.0, 0.0, 0.0, 0.0, 0.0, 0.0, 0.0, 0.0, 0.0, 0.0, 0.0, 0.0, 0.0, 0.0, 0.0, 0.0, 0.0, 0.0, 0.0, 0.0, 0.0, 0.0, 0.0, 0.0, 0.0, 0.0, 0.0, 0.0, 0.0, 0.0, 0.0, 0.0, 0.0, 0.0, 0.0, 0.0, 0.0, 0.0, 0.0, 0.0, 0.0, 0.0, 0.0, 0.0, 0.0, 0.0, 0.0, 0.0, 0.0, 0.0, 0.0, 0.0, 0.0, 0.0, 0.0, 0.0, 0.0, 0.0, 0.0, 0.0, 0.0, 0.0, 0.0, 0.0, 0.0, 0.0, 0.0, 0.0, 0.0, 0.0, 0.0, 0.0, 0.0, 0.0, 0.0, 0.0, 0.0, 0.0, 0.0, 0.0, 0.0, 0.0, 0.0, 0.0, 0.0, 0.0, 0.0, 0.0, 0.0, 0.0, 0.0, 0.0, 0.0, 0.0, 0.0, 0.0, 0.0, 0.0, 0.0, 0.0, 0.0, 0.0, 0.0, 0.0, 0.0, 0.0, 0.0, 0.0, 0.0, 0.0, 0.0, 0.0, 0.0, 0.0, 0.0, 0.0, 0.0, 0.0, 0.0, 0.0, 0.0, 0.0, 0.0, 0.0, 0.0, 0.0, 0.0, 0.0, 0.0, 0.0, 0.0, 0.0, 0.0, 0.0, 0.0, 0.0, 0.0, 0.0, 0.0, 0.0, 0.0, 0.0, 0.0, 0.0, 0.0, 0.0, 0.0, 0.0, 0.0, 0.0, 0.0, 0.0, 0.0, 0.0, 0.0, 0.0, 0.0, 0.0, 0.0, 0.0, 0.0, 0.0, 0.0, 0.0, 0.0, 0.0, 0.0, 0.0, 0.0, 0.0, 0.0, 0.0, 0.0, 0.0, 0.0, 0.0, 0.0, 0.0, 0.0, 0.0, 0.0, 0.0, 0.0, 0.0, 0.0, 0.0, 0.0, 0.0, 0.0, 0.0, 0.0, 0.0, 0.0, 0.0, 0.0, 0.0, 0.0, 0.0, 0.0, 0.0, 0.0, 0.0, 0.0, 0.0, 0.0, 0.0, 0.0, 0.0, 0.0, 0.0, 0.0, 0.0, 0.0, 0.0, 0.0, 0.0, 0.0, 0.0, 0.0, 0.0, 0.0, 0.0, 0.0, 0.0, 0.0, 0.0, 0.0, 0.0, 0.0, 0.0, 0.0, 0.0, 0.0, 0.0, 0.0, 0.0, 0.0, 0.0, 0.0, 0.0, 0.0, 0.0, 0.0, 0.0, 0.0, 0.0, 0.0, 0.0, 0.0, 0.0, 0.0, 0.0, 0.0, 0.0, 0.0, 0.0, 0.0, 0.0, 0.0, 0.0, 0.0, 0.0, 0.0, 0.0, 0.0, 0.0, 0.0, 0.0, 0.0, 0.0, 0.0, 0.0, 0.0, 0.0, 0.0, 0.0, 0.0, 0.0, 0.0, 0.0, 0.0, 0.0, 0.0, 0.0, 0.0, 0.0, 0.0, 0.0, 0.0, 0.0, 0.0, 0.0, 0.0, 0.0, 0.0, 0.0, 0.0, 0.0, 0.0, 0.0, 0.0, 0.0, 0.0, 0.0, 0.0, 0.0, 0.0, 0.0, 0.0, 0.0, 0.0, 0.0, 0.0, 0.0, 0.0, 0.0, 0.0, 0.0, 0.0, 0.0, 0.0, 0.0, 0.0, 0.0, 0.0, 0.0, 0.0, 0.0, 0.0, 0.0, 0.0, 0.0, 0.0, 0.0, 0.0, 0.0, 0.0, 0.0, 0.0, 0.0, 0.0, 0.0, 0.0, 0.0, 0.0, 0.0, 0.0, 0.0, 0.0, 0.0, 0.0, 0.0, 0.0, 0.0, 0.0, 0.0, 0.0, 0.0, 0.0, 0.0, 0.0, 0.0, 0.0, 0.0, 0.0, 0.0, 0.0, 0.0])
me_plane_001.use_remesh_fix_poles = True
me_plane_001.use_remesh_preserve_attributes = False
me_plane_001.use_mirror_vertex_groups = False
me_plane_001.update()
me_plane_002 = bpy.data.meshes.new('Plane.002')
me_plane_002.from_pydata([(0.9115, -0.00507, -0.3175), (0.9017, -0.07898, -0.4932), (0.9115, -0.01587, -0.3431), (0.9017, -0.07088, -0.474), (0.8858, -0.07898, -0.5335), (0.8794, -0.07898, -0.5525), (0.9115, -0.2589, -0.3175), (0.9017, -0.3328, -0.4932), (0.9115, -0.2697, -0.3431), (0.9017, -0.3247, -0.474), (0.8858, -0.3328, -0.5335), (0.8794, -0.3328, -0.5525), (0.0, -0.3874, -0.3175), (0.0, -0.4099, -0.5153), (0.0, -0.3982, -0.3431), (0.0, -0.4018, -0.5078), (0.0, -0.3745, -0.5335), (0.0, -0.3745, -0.5525), (0.4556, -0.3706, -0.5335), (0.4384, -0.3706, -0.5525), (0.4692, -0.3581, -0.3431), (0.4162, -0.3773, -0.5078), (0.4692, -0.3854, -0.5153), (0.4692, -0.3473, -0.3175), (0.8154, -0.07898, -0.6246), (0.8154, -0.3328, -0.6246), (0.5253, -0.3706, -0.6246), (0.5017, -0.3706, -0.6051), (0.847, -0.3328, -0.6051), (0.847, -0.07898, -0.6051), (0.8109, -0.3387, -0.5525), (0.8261, -0.3339, -0.474), (0.8261, -0.342, -0.4932), (0.8189, -0.3387, -0.5335), (0.8256, -0.2869, -0.3542), (0.8342, -0.2744, -0.3175), (0.7647, -0.3394, -0.6246), (0.7867, -0.3394, -0.6051), (0.5294, -0.3642, -0.5335), (0.496, -0.3527, -0.3542), (0.4967, -0.3418, -0.3175), (0.5422, -0.3617, -0.5525), (0.496, -0.3741, -0.474), (0.496, -0.3822, -0.4932), (0.5433, -0.3683, -0.6246), (0.555, -0.3648, -0.6051), (0.5536, -0.3148, -0.5461), (0.7977, -0.2939, -0.5461), (0.5116, -0.326, -0.4746), (0.8116, -0.2896, -0.4746), (0.5116, -0.3334, -0.4921), (0.8116, -0.2969, -0.4921), (0.805, -0.2939, -0.5287), (0.8111, -0.2468, -0.3658), (0.5419, -0.317, -0.5287), (0.5116, -0.3066, -0.3658), (0.5506, -0.361, -0.5525), (0.8061, -0.3391, -0.5525), (0.5502, -0.3674, -0.6246), (0.7608, -0.34, -0.6246), (0.5622, -0.364, -0.6051), (0.7826, -0.3399, -0.6051), (0.8198, -0.2881, -0.3542), (0.5062, -0.3507, -0.3542), (0.8282, -0.2756, -0.3175), (0.5071, -0.3397, -0.3175), (0.5612, -0.3142, -0.5461), (0.7934, -0.2943, -0.5461), (0.5209, -0.3249, -0.4746), (0.8062, -0.2902, -0.4746), (0.5209, -0.3323, -0.4921), (0.8062, -0.2976, -0.4921), (0.8004, -0.2943, -0.5287), (0.5501, -0.3163, -0.5287), (0.8058, -0.2479, -0.3658), (0.5209, -0.3048, -0.3658), (0.0, -0.3984, -0.3532), (0.4162, -0.3589, -0.3532), (0.496, -0.3537, -0.3594), (0.5116, -0.3075, -0.3705), (0.5209, -0.3057, -0.3705), (0.9108, -0.01998, -0.3529), (0.9108, -0.2738, -0.3529), (0.8256, -0.2904, -0.3631), (0.8111, -0.25, -0.3739), (0.8058, -0.251, -0.3739), (0.0, -0.3002, -0.5042), (0.4065, -0.2769, -0.5042), (0.0, -0.297, -0.3568), (0.4065, -0.2594, -0.3568), (0.4162, -0.3602, -0.3641), (0.496, -0.3551, -0.3674), (0.5116, -0.3088, -0.3779), (0.5209, -0.307, -0.3779), (0.4065, -0.2606, -0.3672), (0.0, -0.2972, -0.3672), (0.4162, -0.3759, -0.4956), (0.496, -0.3725, -0.4649), (0.5116, -0.3246, -0.4664), (0.5209, -0.3234, -0.4664), (0.4065, -0.2755, -0.4926), (0.0, -0.2999, -0.4926), (0.4162, -0.3613, -0.373), (0.496, -0.3563, -0.3741), (0.5116, -0.3099, -0.3839), (0.5209, -0.3081, -0.3839), (0.4065, -0.2616, -0.3757), (0.4162, -0.3742, -0.4817), (0.496, -0.3706, -0.4546), (0.5116, -0.3229, -0.4571), (0.5209, -0.3217, -0.4571), (0.4065, -0.274, -0.4794)], [], [(5, 4, 10, 11), (81, 2, 8, 82), (1, 3, 9, 7), (4, 1, 7, 10), (2, 0, 6, 8), (19, 18, 16, 17), (77, 20, 14, 76), (22, 21, 15, 13), (18, 22, 13, 16), (20, 23, 12, 14), (39, 40, 23, 20), (38, 43, 22, 18), (43, 42, 21, 22), (78, 39, 20, 77), (41, 38, 18, 19), (45, 27, 26, 44), (29, 28, 25, 24), (5, 11, 28, 29), (41, 19, 27, 45), (11, 30, 37, 28), (28, 37, 36, 25), (11, 10, 33, 30), (82, 8, 34, 83), (7, 9, 31, 32), (10, 7, 32, 33), (8, 6, 35, 34), (56, 41, 45, 60), (60, 45, 44, 58), (32, 31, 49, 51), (38, 41, 46, 54), (83, 34, 53, 84), (43, 38, 54, 50), (63, 65, 40, 39), (66, 73, 54, 46), (80, 75, 55, 79), (70, 68, 48, 50), (73, 70, 50, 54), (97, 42, 48, 98), (63, 39, 55, 75), (33, 32, 51, 52), (30, 33, 52, 47), (42, 43, 50, 48), (57, 30, 47, 67), (41, 56, 66, 46), (56, 57, 67, 66), (34, 62, 74, 53), (62, 63, 75, 74), (52, 51, 71, 72), (15, 21, 87, 86), (51, 49, 69, 71), (91, 78, 77, 90), (84, 53, 74, 85), (93, 80, 79, 92), (47, 52, 72, 67), (39, 78, 79, 55), (34, 35, 64, 62), (62, 64, 65, 63), (37, 61, 59, 36), (61, 60, 58, 59), (30, 57, 61, 37), (57, 56, 60, 61), (49, 84, 85, 69), (31, 83, 84, 49), (9, 82, 83, 31), (3, 81, 82, 9), (94, 89, 88, 95), (77, 76, 88, 89), (90, 77, 89, 94), (102, 90, 94, 106), (91, 103, 104, 92), (105, 93, 92, 104), (103, 91, 90, 102), (78, 91, 92, 79), (42, 97, 96, 21), (68, 99, 98, 48), (87, 100, 101, 86), (21, 96, 100, 87), (108, 97, 98, 109), (108, 103, 102, 107), (110, 105, 104, 109), (107, 102, 106, 111), (96, 107, 111, 100), (99, 110, 109, 98), (97, 108, 107, 96), (103, 108, 109, 104)])
_k = {(47, 67): 1.0, (49, 69): 1.0, (51, 71): 1.0, (47, 52): 1.0, (49, 84): 1.0, (49, 51): 1.0, (51, 52): 1.0, (54, 73): 1.0, (55, 75): 1.0, (46, 54): 1.0, (48, 98): 1.0, (48, 50): 1.0, (50, 54): 1.0, (46, 66): 1.0, (66, 67): 1.0, (48, 68): 1.0, (50, 70): 1.0, (52, 72): 1.0, (53, 74): 1.0, (74, 75): 1.0, (55, 79): 1.0, (53, 84): 1.0, (79, 92): 1.0, (98, 109): 1.0, (92, 104): 1.0, (104, 109): 1.0}
me_plane_002.attributes.new('crease_edge', 'FLOAT', 'EDGE').data.foreach_set('value', [_k.get((min(e.vertices), max(e.vertices)), 0.0) for e in me_plane_002.edges])
_uv = me_plane_002.uv_layers.new(name='UVMap')
_uv.uv.foreach_set('vector', [0.0, 0.0, 0.0, 0.0, 0.0, 0.0, 0.0, 0.0, 0.0, 0.0, 0.0, 0.0, 0.0, 0.0, 0.0, 0.0, 0.0, 0.0, 0.0, 0.0, 0.0, 0.0, 0.0, 0.0, 0.0, 0.0, 0.0, 0.0, 0.0, 0.0, 0.0, 0.0, 0.0, 0.0, 0.0, 0.0, 0.0, 0.0, 0.0, 0.0, 0.0, 0.0, 0.0, 0.0, 0.0, 0.0, 0.0, 0.0, 0.0, 0.0, 0.0, 0.0, 0.0, 0.0, 0.0, 0.0, 0.0, 0.0, 0.0, 0.0, 0.0, 0.0, 0.0, 0.0, 0.0, 0.0, 0.0, 0.0, 0.0, 0.0, 0.0, 0.0, 0.0, 0.0, 0.0, 0.0, 0.0, 0.0, 0.0, 0.0, 0.0, 0.0, 0.0, 0.0, 0.0, 0.0, 0.0, 0.0, 0.0, 0.0, 0.0, 0.0, 0.0, 0.0, 0.0, 0.0, 0.0, 0.0, 0.0, 0.0, 0.0, 0.0, 0.0, 0.0, 0.0, 0.0, 0.0, 0.0, 0.0, 0.0, 0.0, 0.0, 0.0, 0.0, 0.0, 0.0, 0.0, 0.0, 0.0, 0.0, 0.0, 0.0, 0.0, 0.0, 0.0, 0.0, 0.0, 0.0, 0.0, 0.0, 0.0, 0.0, 0.0, 0.0, 0.0, 0.0, 0.0, 0.0, 0.0, 0.0, 0.0, 0.0, 0.0, 0.0, 0.0, 0.0, 0.0, 0.0, 0.0, 0.0, 0.0, 0.0, 0.0, 0.0, 0.0, 0.0, 0.0, 0.0, 0.0, 0.0, 0.0, 0.0, 0.0, 0.0, 0.0, 0.0, 0.0, 0.0, 0.0, 0.0, 0.0, 0.0, 0.0, 0.0, 0.0, 0.0, 0.0, 0.0, 0.0, 0.0, 0.0, 0.0, 0.0, 0.0, 0.0, 0.0, 0.0, 0.0, 0.0, 0.0, 0.0, 0.0, 0.0, 0.0, 0.0, 0.0, 0.0, 0.0, 0.0, 0.0, 0.0, 0.0, 0.0, 0.0, 0.0, 0.0, 0.0, 0.0, 0.0, 0.0, 0.0, 0.0, 0.0, 0.0, 0.0, 0.0, 0.0, 0.0, 0.0, 0.0, 0.0, 0.0, 0.0, 0.0, 0.0, 0.0, 0.0, 0.0, 0.0, 0.0, 0.0, 0.0, 0.0, 0.0, 0.0, 0.0, 0.0, 0.0, 0.0, 0.0, 0.0, 0.0, 0.0, 0.0, 0.0, 0.0, 0.0, 0.0, 0.0, 0.0, 0.0, 0.0, 0.0, 0.0, 0.0, 0.0, 0.0, 0.0, 0.0, 0.0, 0.0, 0.0, 0.0, 0.0, 0.0, 0.0, 0.0, 0.0, 0.0, 0.0, 0.0, 0.0, 0.0, 0.0, 0.0, 0.0, 0.0, 0.0, 0.0, 0.0, 0.0, 0.0, 0.0, 0.0, 0.0, 0.0, 0.0, 0.0, 0.0, 0.0, 0.0, 0.0, 0.0, 0.0, 0.0, 0.0, 0.0, 0.0, 0.0, 0.0, 0.0, 0.0, 0.0, 0.0, 0.0, 0.0, 0.0, 0.0, 0.0, 0.0, 0.0, 0.0, 0.0, 0.0, 0.0, 0.0, 0.0, 0.0, 0.0, 0.0, 0.0, 0.0, 0.0, 0.0, 0.0, 0.0, 0.0, 0.0, 0.0, 0.0, 0.0, 0.0, 0.0, 0.0, 0.0, 0.0, 0.0, 0.0, 0.0, 0.0, 0.0, 0.0, 0.0, 0.0, 0.0, 0.0, 0.0, 0.0, 0.0, 0.0, 0.0, 0.0, 0.0, 0.0, 0.0, 0.0, 0.0, 0.0, 0.0, 0.0, 0.0, 0.0, 0.0, 0.0, 0.0, 0.0, 0.0, 0.0, 0.0, 0.0, 0.0, 0.0, 0.0, 0.0, 0.0, 0.0, 0.0, 0.0, 0.0, 0.0, 0.0, 0.0, 0.0, 0.0, 0.0, 0.0, 0.0, 0.0, 0.0, 0.0, 0.0, 0.0, 0.0, 0.0, 0.0, 0.0, 0.0, 0.0, 0.0, 0.0, 0.0, 0.0, 0.0, 0.0, 0.0, 0.0, 0.0, 0.0, 0.0, 0.0, 0.0, 0.0, 0.0, 0.0, 0.0, 0.0, 0.0, 0.0, 0.0, 0.0, 0.0, 0.0, 0.0, 0.0, 0.0, 0.0, 0.0, 0.0, 0.0, 0.0, 0.0, 0.0, 0.0, 0.0, 0.0, 0.0, 0.0, 0.0, 0.0, 0.0, 0.0, 0.0, 0.0, 0.0, 0.0, 0.0, 0.0, 0.0, 0.0, 0.0, 0.0, 0.0, 0.0, 0.0, 0.0, 0.0, 0.0, 0.0, 0.0, 0.0, 0.0, 0.0, 0.0, 0.0, 0.0, 0.0, 0.0, 0.0, 0.0, 0.0, 0.0, 0.0, 0.0, 0.0, 0.0, 0.0, 0.0, 0.0, 0.0, 0.0, 0.0, 0.0, 0.0, 0.0, 0.0, 0.0, 0.0, 0.0, 0.0, 0.0, 0.0, 0.0, 0.0, 0.0, 0.0, 0.0, 0.0, 0.0, 0.0, 0.0, 0.0, 0.0, 0.0, 0.0, 0.0, 0.0, 0.0, 0.0, 0.0, 0.0, 0.0, 0.0, 0.0, 0.0, 0.0, 0.0, 0.0, 0.0, 0.0, 0.0, 0.0, 0.0, 0.0, 0.0, 0.0, 0.0, 0.0, 0.0, 0.0, 0.0, 0.0, 0.0, 0.0, 0.0, 0.0, 0.0, 0.0, 0.0, 0.0, 0.0, 0.0, 0.0, 0.0, 0.0, 0.0, 0.0, 0.0, 0.0, 0.0, 0.0, 0.0, 0.0, 0.0, 0.0, 0.0, 0.0, 0.0, 0.0, 0.0, 0.0, 0.0, 0.0, 0.0, 0.0, 0.0, 0.0, 0.0, 0.0, 0.0, 0.0, 0.0, 0.0, 0.0, 0.0, 0.0, 0.0, 0.0, 0.0, 0.0, 0.0, 0.0, 0.0, 0.0, 0.0, 0.0, 0.0, 0.0, 0.0, 0.0, 0.0, 0.0, 0.0, 0.0, 0.0, 0.0, 0.0, 0.0, 0.0, 0.0, 0.0, 0.0, 0.0, 0.0, 0.0, 0.0, 0.0, 0.0, 0.0, 0.0, 0.0, 0.0, 0.0, 0.0, 0.0, 0.0, 0.0, 0.0, 0.0, 0.0, 0.0, 0.0, 0.0, 0.0, 0.0, 0.0, 0.0, 0.0, 0.0, 0.0, 0.0, 0.0, 0.0, 0.0, 0.0, 0.0, 0.0, 0.0, 0.0, 0.0, 0.0, 0.0, 0.0, 0.0, 0.0, 0.0, 0.0, 0.0, 0.0, 0.0, 0.0, 0.0, 0.0, 0.0, 0.0, 0.0, 0.0, 0.0, 0.0, 0.0, 0.0, 0.0, 0.0, 0.0, 0.0, 0.0, 0.0, 0.0, 0.0, 0.0, 0.0, 0.0, 0.0, 0.0, 0.0, 0.0, 0.0, 0.0, 0.0, 0.0, 0.0])
me_plane_002.use_remesh_fix_poles = True
me_plane_002.use_remesh_preserve_attributes = False
me_plane_002.use_mirror_vertex_groups = False
me_plane_002.update()
me_plane_004 = bpy.data.meshes.new('Plane.004')
me_plane_004.from_pydata([(0.7569, 4.006, 0.9003), (0.7073, 4.015, 0.9226), (0.0, 4.013, 0.929), (0.6924, 4.014, 0.9207), (0.6785, 4.014, 0.9208), (0.3867, 4.013, 0.923), (0.1606, 4.013, 0.9251), (0.1515, 4.013, 0.9271), (0.1696, 4.013, 0.9269), (0.3776, 4.013, 0.9244), (0.3958, 4.013, 0.9242), (0.6037, 4.014, 0.9217), (0.6221, 4.014, 0.9215), (0.6129, 4.014, 0.9199), (0.7846, 4.114, 0.5017), (0.7934, 4.192, 0.1553), (0.7975, 4.206, -0.05359), (0.8028, 4.208, -0.2409), (0.8056, 4.194, -0.3678), (0.7771, 4.027, 0.8282), (0.789, 4.153, 0.3065), (0.4652, 4.089, 0.7717), (0.44, 4.093, 0.783), (0.0, 4.07, 0.7863), (0.4325, 4.071, 0.7821), (0.4254, 4.071, 0.7821), (0.3627, 4.071, 0.7832), (0.1733, 4.071, 0.7843), (0.1687, 4.071, 0.7853), (0.1778, 4.071, 0.7852), (0.3581, 4.071, 0.784), (0.3673, 4.071, 0.7839), (0.3874, 4.071, 0.7826), (0.3968, 4.071, 0.7825), (0.3921, 4.071, 0.7817), (0.4792, 4.143, 0.5005), (0.4837, 4.183, 0.1579), (0.4858, 4.195, -0.06129), (0.4883, 4.198, -0.229), (0.4899, 4.184, -0.3654), (0.4755, 4.099, 0.7351), (0.4815, 4.163, 0.3009), (0.7898, 4.16, 0.2682), (0.4819, 4.167, 0.2685), (0.0, 4.161, 0.1571), (0.0, 4.174, -0.0619), (0.0, 4.177, -0.2414), (0.0, 4.163, -0.3654), (0.0, 4.145, 0.2685), (0.4676, 4.061, 0.8053), (0.4343, 4.061, 0.8057), (0.1765, 4.061, 0.8089), (0.1711, 4.061, 0.8078), (0.5353, 4.188, 0.1574), (0.5327, 4.165, 0.3018), (0.4235, 4.061, 0.8058), (0.3721, 4.061, 0.8073), (0.1658, 4.061, 0.809), (0.5258, 4.091, 0.7506), (0.5236, 4.078, 0.798), (0.0, 4.061, 0.8101), (0.5301, 4.142, 0.5007), (0.3667, 4.061, 0.8065), (0.3613, 4.061, 0.8074), (0.4846, 4.084, 0.8063), (0.5378, 4.2, -0.06001), (0.4758, 4.061, 0.8052), (0.5235, 4.204, -0.2394), (0.5253, 4.189, -0.3658), (0.4289, 4.061, 0.8047), (0.5332, 4.169, 0.2685), (0.7977, 4.195, -0.06008), (0.4859, 4.203, -0.06792), (0.0, 4.181, -0.069), (0.5379, 4.208, -0.06662), (0.8023, 4.194, -0.2139), (0.4882, 4.203, -0.225), (0.0, 4.181, -0.2372), (0.5406, 4.208, -0.2232), (0.5401, 4.216, -0.2232), (0.5374, 4.217, -0.06663), (0.7973, 4.222, -0.06009), (0.4855, 4.211, -0.06793), (0.0, 4.19, -0.06901), (0.8018, 4.222, -0.2139), (0.4878, 4.211, -0.2251), (0.0, 4.19, -0.2372), (0.6063, 4.018, 0.9118), (0.1615, 4.017, 0.9152), (0.7674, 4.154, 0.3061), (0.3938, 4.017, 0.9144), (0.1527, 4.017, 0.9172), (0.7372, 4.013, 0.8917), (0.0, 4.017, 0.919), (0.7631, 4.116, 0.5016), (0.3763, 4.017, 0.9146), (0.6886, 4.021, 0.9128), (0.6741, 4.018, 0.9109), (0.6607, 4.018, 0.9111), (0.1702, 4.017, 0.917), (0.7717, 4.191, 0.1554), (0.5885, 4.018, 0.912), (0.756, 4.033, 0.8217), (0.3851, 4.017, 0.9132), (0.7757, 4.206, -0.05413), (0.7808, 4.207, -0.2415), (0.7834, 4.194, -0.3676), (0.5974, 4.018, 0.9102), (0.7682, 4.161, 0.2682), (0.7759, 4.214, -0.06063), (0.7803, 4.214, -0.2147), (0.7754, 4.222, -0.06064), (0.7798, 4.222, -0.2147)], [], [(50, 49, 25, 33), (52, 51, 29, 27), (70, 53, 36, 43), (56, 55, 32, 31), (57, 52, 27, 28), (59, 58, 40, 21), (60, 57, 28, 23), (61, 54, 41, 35), (63, 62, 26, 30), (64, 59, 21, 22), (53, 65, 37, 36), (62, 56, 31, 26), (66, 64, 22, 24), (78, 67, 38, 76), (51, 63, 30, 29), (49, 66, 24, 25), (67, 68, 39, 38), (55, 69, 34, 32), (69, 50, 33, 34), (58, 61, 35, 40), (54, 70, 43, 41), (43, 36, 44, 48), (38, 39, 47, 46), (36, 37, 45, 44), (76, 38, 46, 77), (89, 108, 70, 54), (102, 94, 61, 58), (107, 87, 50, 69), (101, 107, 69, 55), (105, 106, 68, 67), (98, 97, 66, 49), (99, 95, 63, 51), (110, 105, 67, 78), (97, 96, 64, 66), (103, 90, 56, 62), (100, 104, 65, 53), (96, 92, 59, 64), (95, 103, 62, 63), (94, 89, 54, 61), (93, 91, 57, 60), (92, 102, 58, 59), (91, 88, 52, 57), (90, 101, 55, 56), (108, 100, 53, 70), (88, 99, 51, 52), (87, 98, 49, 50), (104, 109, 74, 65), (37, 72, 73, 45), (65, 74, 72, 37), (72, 74, 80, 82), (76, 77, 86, 85), (73, 72, 82, 83), (111, 112, 79, 80), (82, 85, 86, 83), (80, 79, 85, 82), (109, 71, 81, 111), (78, 76, 85, 79), (110, 78, 79, 112), (71, 75, 84, 81), (75, 110, 112, 84), (74, 109, 111, 80), (81, 84, 112, 111), (16, 71, 109, 104), (12, 4, 98, 87), (6, 8, 99, 88), (42, 15, 100, 108), (10, 11, 101, 90), (7, 6, 88, 91), (0, 19, 102, 92), (2, 7, 91, 93), (14, 20, 89, 94), (9, 5, 103, 95), (1, 0, 92, 96), (15, 16, 104, 100), (5, 10, 90, 103), (3, 1, 96, 97), (75, 17, 105, 110), (8, 9, 95, 99), (4, 3, 97, 98), (17, 18, 106, 105), (11, 13, 107, 101), (13, 12, 87, 107), (19, 14, 94, 102), (20, 42, 108, 89)])
_k = {(79, 80): 0.67059, (80, 111): 0.67059, (82, 83): 0.67059, (80, 82): 0.67059, (81, 84): 0.67059, (82, 85): 0.67059, (83, 86): 0.67059, (79, 112): 0.67059, (85, 86): 0.67059, (79, 85): 0.67059, (81, 111): 0.67059, (84, 112): 0.67059}
me_plane_004.attributes.new('crease_edge', 'FLOAT', 'EDGE').data.foreach_set('value', [_k.get((min(e.vertices), max(e.vertices)), 0.0) for e in me_plane_004.edges])
_uv = me_plane_004.uv_layers.new(name='UVMap')
_uv.uv.foreach_set('vector', [0.0, 0.0, 0.0, 0.0, 0.0, 0.0, 0.0, 0.0, 0.0, 0.0, 0.0, 0.0, 0.0, 0.0, 0.0, 0.0, 0.0, 0.0, 0.0, 0.0, 0.0, 0.0, 0.0, 0.0, 0.0, 0.0, 0.0, 0.0, 0.0, 0.0, 0.0, 0.0, 0.0, 0.0, 0.0, 0.0, 0.0, 0.0, 0.0, 0.0, 0.0, 0.0, 0.0, 0.0, 0.0, 0.0, 0.0, 0.0, 0.0, 0.0, 0.0, 0.0, 0.0, 0.0, 0.0, 0.0, 0.0, 0.0, 0.0, 0.0, 0.0, 0.0, 0.0, 0.0, 0.0, 0.0, 0.0, 0.0, 0.0, 0.0, 0.0, 0.0, 0.0, 0.0, 0.0, 0.0, 0.0, 0.0, 0.0, 0.0, 0.0, 0.0, 0.0, 0.0, 0.0, 0.0, 0.0, 0.0, 0.0, 0.0, 0.0, 0.0, 0.0, 0.0, 0.0, 0.0, 0.0, 0.0, 0.0, 0.0, 0.0, 0.0, 0.0, 0.0, 0.0, 0.0, 0.0, 0.0, 0.0, 0.0, 0.0, 0.0, 0.0, 0.0, 0.0, 0.0, 0.0, 0.0, 0.0, 0.0, 0.0, 0.0, 0.0, 0.0, 0.0, 0.0, 0.0, 0.0, 0.0, 0.0, 0.0, 0.0, 0.0, 0.0, 0.0, 0.0, 0.0, 0.0, 0.0, 0.0, 0.0, 0.0, 0.0, 0.0, 0.0, 0.0, 0.0, 0.0, 0.0, 0.0, 0.0, 0.0, 0.0, 0.0, 0.0, 0.0, 0.0, 0.0, 0.0, 0.0, 0.0, 0.0, 0.0, 0.0, 0.0, 0.0, 0.0, 0.0, 0.0, 0.0, 0.0, 0.0, 0.0, 0.0, 0.0, 0.0, 0.0, 0.0, 0.0, 0.0, 0.0, 0.0, 0.0, 0.0, 0.0, 0.0, 0.0, 0.0, 0.0, 0.0, 0.0, 0.0, 0.0, 0.0, 0.0, 0.0, 0.0, 0.0, 0.0, 0.0, 0.0, 0.0, 0.0, 0.0, 0.0, 0.0, 0.0, 0.0, 0.0, 0.0, 0.0, 0.0, 0.0, 0.0, 0.0, 0.0, 0.0, 0.0, 0.0, 0.0, 0.0, 0.0, 0.0, 0.0, 0.0, 0.0, 0.0, 0.0, 0.0, 0.0, 0.0, 0.0, 0.0, 0.0, 0.0, 0.0, 0.0, 0.0, 0.0, 0.0, 0.0, 0.0, 0.0, 0.0, 0.0, 0.0, 0.0, 0.0, 0.0, 0.0, 0.0, 0.0, 0.0, 0.0, 0.0, 0.0, 0.0, 0.0, 0.0, 0.0, 0.0, 0.0, 0.0, 0.0, 0.0, 0.0, 0.0, 0.0, 0.0, 0.0, 0.0, 0.0, 0.0, 0.0, 0.0, 0.0, 0.0, 0.0, 0.0, 0.0, 0.0, 0.0, 0.0, 0.0, 0.0, 0.0, 0.0, 0.0, 0.0, 0.0, 0.0, 0.0, 0.0, 0.0, 0.0, 0.0, 0.0, 0.0, 0.0, 0.0, 0.0, 0.0, 0.0, 0.0, 0.0, 0.0, 0.0, 0.0, 0.0, 0.0, 0.0, 0.0, 0.0, 0.0, 0.0, 0.0, 0.0, 0.0, 0.0, 0.0, 0.0, 0.0, 0.0, 0.0, 0.0, 0.0, 0.0, 0.0, 0.0, 0.0, 0.0, 0.0, 0.0, 0.0, 0.0, 0.0, 0.0, 0.0, 0.0, 0.0, 0.0, 0.0, 0.0, 0.0, 0.0, 0.0, 0.0, 0.0, 0.0, 0.0, 0.0, 0.0, 0.0, 0.0, 0.0, 0.0, 0.0, 0.0, 0.0, 0.0, 0.0, 0.0, 0.0, 0.0, 0.0, 0.0, 0.0, 0.0, 0.0, 0.0, 0.0, 0.0, 0.0, 0.0, 0.0, 0.0, 0.0, 0.0, 0.0, 0.0, 0.0, 0.0, 0.0, 0.0, 0.0, 0.0, 0.0, 0.0, 0.0, 0.0, 0.0, 0.0, 0.0, 0.0, 0.0, 0.0, 0.0, 0.0, 0.0, 0.0, 0.0, 0.0, 0.0, 0.0, 0.0, 0.0, 0.0, 0.0, 0.0, 0.0, 0.0, 0.0, 0.0, 0.0, 0.0, 0.0, 0.0, 0.0, 0.0, 0.0, 0.0, 0.0, 0.0, 0.0, 0.0, 0.0, 0.0, 0.0, 0.0, 0.0, 0.0, 0.0, 0.0, 0.0, 0.0, 0.0, 0.0, 0.0, 0.0, 0.0, 0.0, 0.0, 0.0, 0.0, 0.0, 0.0, 0.0, 0.0, 0.0, 0.0, 0.0, 0.0, 0.0, 0.0, 0.0, 0.0, 0.0, 0.0, 0.0, 0.0, 0.0, 0.0, 0.0, 0.0, 0.0, 0.0, 0.0, 0.0, 0.0, 0.0, 0.0, 0.0, 0.0, 0.0, 0.0, 0.0, 0.0, 0.0, 0.0, 0.0, 0.0, 0.0, 0.0, 0.0, 0.0, 0.0, 0.0, 0.0, 0.0, 0.0, 0.0, 0.0, 0.0, 0.0, 0.0, 0.0, 0.0, 0.0, 0.0, 0.0, 0.0, 0.0, 0.0, 0.0, 0.0, 0.0, 0.0, 0.0, 0.0, 0.0, 0.0, 0.0, 0.0, 0.0, 0.0, 0.0, 0.0, 0.0, 0.0, 0.0, 0.0, 0.0, 0.0, 0.0, 0.0, 0.0, 0.0, 0.0, 0.0, 0.0, 0.0, 0.0, 0.0, 0.0, 0.0, 0.0, 0.0, 0.0, 0.0, 0.0, 0.0, 0.0, 0.0, 0.0, 0.0, 0.0, 0.0, 0.0, 0.0, 0.0, 0.0, 0.0, 0.0, 0.0, 0.0, 0.0, 0.0, 0.0, 0.0, 0.0, 0.0, 0.0, 0.0, 0.0, 0.0, 0.0, 0.0, 0.0, 0.0, 0.0, 0.0, 0.0, 0.0, 0.0, 0.0, 0.0, 0.0, 0.0, 0.0, 0.0, 0.0, 0.0, 0.0, 0.0, 0.0, 0.0, 0.0, 0.0, 0.0, 0.0, 0.0, 0.0, 0.0, 0.0, 0.0, 0.0, 0.0, 0.0, 0.0, 0.0, 0.0, 0.0, 0.0, 0.0, 0.0, 0.0, 0.0, 0.0, 0.0, 0.0, 0.0, 0.0, 0.0, 0.0, 0.0, 0.0, 0.0, 0.0, 0.0, 0.0, 0.0, 0.0, 0.0, 0.0, 0.0, 0.0, 0.0, 0.0, 0.0, 0.0, 0.0, 0.0, 0.0, 0.0, 0.0, 0.0, 0.0, 0.0, 0.0, 0.0, 0.0, 0.0, 0.0, 0.0, 0.0, 0.0, 0.0, 0.0, 0.0, 0.0, 0.0, 0.0, 0.0, 0.0, 0.0, 0.0, 0.0, 0.0, 0.0, 0.0, 0.0, 0.0, 0.0, 0.0, 0.0, 0.0, 0.0, 0.0, 0.0, 0.0, 0.0, 0.0])
me_plane_004.use_remesh_fix_poles = True
me_plane_004.use_remesh_preserve_attributes = False
me_plane_004.use_mirror_vertex_groups = False
me_plane_004.update()
me_plane_003 = bpy.data.meshes.new('Plane.003')
me_plane_003.from_pydata([(0.7772, 1.455, 0.824), (0.7806, 1.435, 0.7944), (0.7929, 1.364, 0.6922), (0.7915, 1.469, 0.8376), (0.8516, 1.115, 0.2479), (0.8516, 1.142, 0.03732), (0.8516, 1.11, 0.2811), (0.8516, 1.134, -0.1217), (0.8516, 1.14, -0.2022), (0.8516, 1.144, -0.2637), (0.8516, 1.155, -0.5307), (0.8516, 1.154, -0.5063), (0.7814, 2.161, 0.8397), (0.8227, 2.16, -0.2123), (0.7816, 2.15, 0.8397), (0.8301, 2.11, -0.5233), (0.8296, 2.113, -0.5021), (0.8242, 2.15, -0.2729), (0.8208, 2.16, -0.1623), (0.8136, 2.16, 0.01907), (0.8034, 2.088, 0.2674), (0.8062, 2.142, 0.2301), (0.8054, 2.16, 0.2292), (0.7832, 2.161, 0.7956), (0.7871, 2.161, 0.6947), (0.7844, 1.492, 0.789), (0.7937, 1.426, 0.6805), (0.8401, 1.212, 0.3361), (0.8028, 2.104, 0.2668), (0.7858, 2.104, 0.7873), (0.7885, 2.104, 0.6827), (0.85, 1.165, 0.2283), (0.8388, 1.187, 0.2564), (0.7815, 1.43, 0.7875), (0.785, 1.488, 0.7816), (0.7837, 2.161, 0.783), (0.7862, 2.104, 0.7743)], [], [(6, 31, 21, 22, 19, 18, 13, 17, 16, 15, 10, 11, 9, 8, 7, 5, 4), (6, 2, 26, 27), (0, 3, 14, 12, 23, 1), (22, 21, 20, 28), (31, 6, 27, 32), (33, 1, 25, 34), (35, 24, 30, 36), (24, 22, 28, 30), (1, 23, 29, 25), (21, 31, 32, 20), (2, 33, 34, 26), (23, 35, 36, 29)])
_k = {(0, 1): 1.0, (2, 33): 1.0, (2, 6): 1.0, (0, 3): 1.0, (4, 5): 1.0, (4, 6): 1.0, (5, 7): 1.0, (7, 8): 1.0, (8, 9): 1.0, (9, 11): 1.0, (10, 11): 1.0, (12, 14): 1.0, (13, 18): 1.0, (3, 14): 1.0, (15, 16): 1.0, (16, 17): 1.0, (13, 17): 1.0, (18, 19): 1.0, (19, 22): 1.0, (22, 24): 1.0, (12, 23): 1.0, (23, 35): 1.0, (10, 15): 1.0, (26, 34): 1.0, (26, 27): 1.0, (28, 30): 1.0, (29, 36): 1.0, (1, 33): 1.0, (25, 34): 1.0, (24, 35): 1.0, (30, 36): 1.0}
me_plane_003.attributes.new('crease_edge', 'FLOAT', 'EDGE').data.foreach_set('value', [_k.get((min(e.vertices), max(e.vertices)), 0.0) for e in me_plane_003.edges])
_uv = me_plane_003.uv_layers.new(name='UVMap')
_uv.uv.foreach_set('vector', [0.0, 0.0, 0.0, 0.0, 0.0, 0.0, 0.0, 0.0, 0.0, 0.0, 0.0, 0.0, 0.0, 0.0, 0.0, 0.0, 0.0, 0.0, 0.0, 0.0, 0.0, 0.0, 0.0, 0.0, 0.0, 0.0, 0.0, 0.0, 0.0, 0.0, 0.0, 0.0, 0.0, 0.0, 0.0, 0.0, 0.0, 0.0, 0.0, 0.0, 0.0, 0.0, 0.0, 0.0, 0.0, 0.0, 0.0, 0.0, 0.0, 0.0, 0.0, 0.0, 0.0, 0.0, 0.0, 0.0, 0.0, 0.0, 0.0, 0.0, 0.0, 0.0, 0.0, 0.0, 0.0, 0.0, 0.0, 0.0, 0.0, 0.0, 0.0, 0.0, 0.0, 0.0, 0.0, 0.0, 0.0, 0.0, 0.0, 0.0, 0.0, 0.0, 0.0, 0.0, 0.0, 0.0, 0.0, 0.0, 0.0, 0.0, 0.0, 0.0, 0.0, 0.0, 0.0, 0.0, 0.0, 0.0, 0.0, 0.0, 0.0, 0.0, 0.0, 0.0, 0.0, 0.0, 0.0, 0.0, 0.0, 0.0, 0.0, 0.0, 0.0, 0.0, 0.0, 0.0, 0.0, 0.0, 0.0, 0.0, 0.0, 0.0, 0.0, 0.0, 0.0, 0.0])
me_plane_003.use_remesh_fix_poles = True
me_plane_003.use_remesh_preserve_attributes = False
me_plane_003.use_mirror_vertex_groups = False
me_plane_003.update()
me_plane_005 = bpy.data.meshes.new('Plane.005')
me_plane_005.from_pydata([(0.7807, 2.214, 0.8399), (0.822, 2.213, -0.2122), (0.7807, 2.214, 0.8399), (0.8285, 2.23, -0.5233), (0.8281, 2.229, -0.5021), (0.7688, 3.03, 0.8424), (0.7899, 3.046, 0.7354), (0.7691, 3.008, 0.8423), (0.8049, 3.088, 0.01846), (0.8076, 3.093, -0.05415), (0.7854, 3.039, 0.7857), (0.8196, 2.791, -0.6063), (0.8189, 2.815, -0.5714), (0.8189, 2.815, -0.5714), (0.8113, 3.003, -0.2219), (0.8129, 2.213, 0.01911), (0.8024, 2.213, 0.2865), (0.7864, 2.214, 0.6949), (0.7828, 2.214, 0.7867), (0.8, 3.086, 0.2855), (0.7901, 2.989, 0.7159), (0.7862, 2.982, 0.7824), (0.8008, 2.272, 0.2599), (0.787, 2.273, 0.681), (0.7839, 2.273, 0.7833), (0.7988, 3.022, 0.259), (0.8023, 2.239, 0.2399), (0.8008, 2.294, 0.2599), (0.8001, 3.068, 0.2389), (0.7988, 3.007, 0.259), (0.786, 3.04, 0.7793), (0.7867, 2.983, 0.774), (0.7829, 2.214, 0.7829), (0.7841, 2.273, 0.779)], [], [(19, 28, 26, 16, 15, 1, 4, 3, 11, 12, 13, 14, 9, 8), (0, 18, 10, 5, 7, 2), (30, 10, 21, 31), (16, 26, 27, 22), (17, 16, 22, 23), (10, 18, 24, 21), (19, 6, 20, 25), (32, 17, 23, 33), (28, 19, 25, 29), (26, 28, 29, 27), (6, 30, 31, 20), (18, 32, 33, 24)])
_k = {(0, 18): 1.0, (0, 2): 1.0, (3, 4): 1.0, (5, 7): 1.0, (10, 30): 1.0, (2, 7): 1.0, (8, 9): 1.0, (5, 10): 1.0, (11, 12): 1.0, (12, 13): 1.0, (13, 14): 1.0, (1, 4): 1.0, (9, 14): 1.0, (1, 15): 1.0, (15, 16): 1.0, (16, 17): 1.0, (17, 32): 1.0, (8, 19): 1.0, (6, 19): 1.0, (3, 11): 1.0, (21, 31): 1.0, (22, 23): 1.0, (23, 33): 1.0, (20, 25): 1.0, (6, 30): 1.0, (20, 31): 1.0, (18, 32): 1.0, (24, 33): 1.0}
me_plane_005.attributes.new('crease_edge', 'FLOAT', 'EDGE').data.foreach_set('value', [_k.get((min(e.vertices), max(e.vertices)), 0.0) for e in me_plane_005.edges])
_uv = me_plane_005.uv_layers.new(name='UVMap')
_uv.uv.foreach_set('vector', [0.0, 0.0, 0.0, 0.0, 0.0, 0.0, 0.0, 0.0, 0.0, 0.0, 0.0, 0.0, 0.0, 0.0, 0.0, 0.0, 0.0, 0.0, 0.0, 0.0, 0.0, 0.0, 0.0, 0.0, 0.0, 0.0, 0.0, 0.0, 0.0, 0.0, 0.0, 0.0, 0.0, 0.0, 0.0, 0.0, 0.0, 0.0, 0.0, 0.0, 0.0, 0.0, 0.0, 0.0, 0.0, 0.0, 0.0, 0.0, 0.0, 0.0, 0.0, 0.0, 0.0, 0.0, 0.0, 0.0, 0.0, 0.0, 0.0, 0.0, 0.0, 0.0, 0.0, 0.0, 0.0, 0.0, 0.0, 0.0, 0.0, 0.0, 0.0, 0.0, 0.0, 0.0, 0.0, 0.0, 0.0, 0.0, 0.0, 0.0, 0.0, 0.0, 0.0, 0.0, 0.0, 0.0, 0.0, 0.0, 0.0, 0.0, 0.0, 0.0, 0.0, 0.0, 0.0, 0.0, 0.0, 0.0, 0.0, 0.0, 0.0, 0.0, 0.0, 0.0, 0.0, 0.0, 0.0, 0.0, 0.0, 0.0, 0.0, 0.0, 0.0, 0.0, 0.0, 0.0, 0.0, 0.0, 0.0, 0.0])
me_plane_005.use_remesh_fix_poles = True
me_plane_005.use_remesh_preserve_attributes = False
me_plane_005.use_mirror_vertex_groups = False
me_plane_005.update()

# ---- objects
ob_light = bpy.data.objects.new('Light', light_light)
ob_camera = bpy.data.objects.new('Camera', cam_camera)
ob_front = bpy.data.objects.new('front', None)
ob_back = bpy.data.objects.new('back', None)
ob_top_002 = bpy.data.objects.new('top.002', None)
ob_side = bpy.data.objects.new('side', None)
ob_fornt = bpy.data.objects.new('fornt', me_plane)
ob_top = bpy.data.objects.new('top', me_plane_001)
ob_bumper_front = bpy.data.objects.new('bumper front', me_plane_002)
ob_door_bak = bpy.data.objects.new('door bak', me_plane_004)
ob_front_door = bpy.data.objects.new('front door', me_plane_003)
ob_back_door = bpy.data.objects.new('back door', me_plane_005)

# ---- transforms, parenting, visibility, modifiers, constraints
ob_light.location = (4.076, 1.005, 5.904)
ob_light.rotation_euler = (0.6503, 0.05522, 1.866)
ob_light.lock_rotations_4d = False
ob_light.empty_display_type = 'ARROWS'
ob_light.color = (0.0, 0.0, 0.0, 0.0)
ob_light.lineart.crease_threshold = 0.0
ob_camera.location = (7.359, -6.926, 4.958)
ob_camera.rotation_euler = (1.109, 0.0, 0.8149)
ob_camera.lock_rotations_4d = False
ob_camera.empty_display_type = 'ARROWS'
ob_camera.color = (0.0, 0.0, 0.0, 0.0)
ob_camera.display_type = 'WIRE'
ob_camera.lineart.crease_threshold = 0.0
ob_front.location = (0.0, 0.0, 0.0)
ob_front.rotation_euler = (1.571, -0.0, -0.0)
ob_front.scale = (0.4264, 0.4264, 0.4264)
ob_front.empty_display_type = 'IMAGE'
ob_front.empty_display_size = 5.0
ob_front.show_empty_image_perspective = False
ob_front.use_empty_image_alpha = True
ob_front.empty_image_side = 'FRONT'
ob_front.color = (1.0, 1.0, 1.0, 0.7)
ob_front.lineart.crease_threshold = 0.0
ob_back.location = (0.0, 0.02729, 0.0)
ob_back.rotation_euler = (1.571, 0.0, 3.142)
ob_back.scale = (0.4277, 0.4277, 0.4277)
ob_back.empty_display_type = 'IMAGE'
ob_back.empty_display_size = 5.0
ob_back.empty_image_depth = 'FRONT'
ob_back.show_empty_image_perspective = False
ob_back.use_empty_image_alpha = True
ob_back.empty_image_side = 'FRONT'
ob_back.color = (1.0, 1.0, 1.0, 0.9)
ob_back.lineart.crease_threshold = 0.0
ob_top_002.location = (0.0, 0.0, -3.97)
ob_top_002.rotation_euler = (0.0, -0.0, 1.571)
ob_top_002.empty_display_type = 'IMAGE'
ob_top_002.empty_display_size = 5.0
ob_top_002.show_empty_image_perspective = False
ob_top_002.use_empty_image_alpha = True
ob_top_002.color = (1.0, 1.0, 1.0, 0.7)
ob_top_002.lineart.crease_threshold = 0.0
ob_side.location = (0.0, 0.0, 0.0)
ob_side.rotation_euler = (1.571, -0.0, 1.571)
ob_side.empty_display_type = 'IMAGE'
ob_side.empty_display_size = 5.0
ob_side.show_empty_image_perspective = False
ob_side.use_empty_image_alpha = True
ob_side.color = (1.0, 1.0, 1.0, 0.7)
ob_side.lineart.crease_threshold = 0.0
ob_fornt.location = (0.0, -2.044, 0.0)
ob_fornt.lineart.crease_threshold = 0.0
_m = ob_fornt.modifiers.new('Mirror', 'MIRROR')
_m.use_clip = True
_m = ob_fornt.modifiers.new('Solidify', 'SOLIDIFY')
_m.thickness = 0.02
_m = ob_fornt.modifiers.new('Subdivision', 'SUBSURF')
_m.uv_smooth = 'PRESERVE_CORNERS'
_m.levels = 3
_m.render_levels = 3
ob_top.location = (0.0, -2.044, 0.0)
ob_top.lineart.crease_threshold = 0.0
_m = ob_top.modifiers.new('Mirror', 'MIRROR')
_m.use_clip = True
_m = ob_top.modifiers.new('Solidify', 'SOLIDIFY')
_m.thickness = 0.02
_m = ob_top.modifiers.new('Subdivision', 'SUBSURF')
_m.uv_smooth = 'PRESERVE_CORNERS'
_m.levels = 3
_m.render_levels = 3
ob_bumper_front.location = (0.0, -2.044, 0.0)
ob_bumper_front.lineart.crease_threshold = 0.0
_m = ob_bumper_front.modifiers.new('Mirror', 'MIRROR')
_m.use_clip = True
_m = ob_bumper_front.modifiers.new('Solidify', 'SOLIDIFY')
_m.thickness = 0.02
_m = ob_bumper_front.modifiers.new('Subdivision', 'SUBSURF')
_m.uv_smooth = 'PRESERVE_CORNERS'
_m.levels = 3
_m.render_levels = 3
ob_door_bak.location = (0.0, -2.044, 0.0)
ob_door_bak.lineart.crease_threshold = 0.0
_m = ob_door_bak.modifiers.new('Mirror', 'MIRROR')
_m.use_clip = True
_m = ob_door_bak.modifiers.new('Solidify', 'SOLIDIFY')
_m.thickness = 0.02
_m = ob_door_bak.modifiers.new('Subdivision', 'SUBSURF')
_m.uv_smooth = 'PRESERVE_CORNERS'
_m.levels = 3
_m.render_levels = 3
ob_front_door.location = (0.0, -2.044, 0.0)
ob_front_door.scale = (0.9807, 1.0, 1.0)
ob_front_door.lineart.crease_threshold = 0.0
_m = ob_front_door.modifiers.new('Mirror', 'MIRROR')
_m.use_clip = True
_m = ob_front_door.modifiers.new('Solidify', 'SOLIDIFY')
_m.thickness = 0.02
_m = ob_front_door.modifiers.new('Subdivision', 'SUBSURF')
_m.uv_smooth = 'PRESERVE_CORNERS'
_m.levels = 3
_m.render_levels = 3
_m = ob_front_door.modifiers.new('Auto Smooth', 'NODES')
_m.node_group = ng_auto_smooth
_gi = [s.identifier for s in ng_auto_smooth.interface.items_tree if s.item_type == 'SOCKET' and s.in_out == 'INPUT']
_m[_gi[1]] = 0.5236  # Angle
ob_back_door.location = (0.0, -2.044, 0.0)
ob_back_door.lineart.crease_threshold = 0.0
_m = ob_back_door.modifiers.new('Mirror', 'MIRROR')
_m.use_clip = True
_m = ob_back_door.modifiers.new('Solidify', 'SOLIDIFY')
_m.thickness = 0.02
_m = ob_back_door.modifiers.new('Subdivision', 'SUBSURF')
_m.uv_smooth = 'PRESERVE_CORNERS'
_m.levels = 3
_m.render_levels = 3

# ---- collection membership
col_collection.objects.link(ob_light)
col_collection.objects.link(ob_camera)
col_reference.objects.link(ob_front)
col_reference.objects.link(ob_back)
col_reference.objects.link(ob_top_002)
col_reference.objects.link(ob_side)
col_body.objects.link(ob_fornt)
col_body.objects.link(ob_top)
col_body.objects.link(ob_bumper_front)
col_body.objects.link(ob_door_bak)
col_body.objects.link(ob_front_door)
col_body.objects.link(ob_back_door)

# ---- scene / render settings (as saved in the file)
scene.camera = ob_camera
scene.frame_start = 1; scene.frame_end = 250; scene.frame_set(9)
scene.render.engine = 'BLENDER_EEVEE_NEXT'
scene.cycles.use_denoising = False
scene.cycles.samples = 128
scene.cycles.sampling_pattern = 'TABULATED_SOBOL'
scene.cycles.use_adaptive_sampling = False
scene.cycles.use_light_tree = False
scene.view_settings.view_transform = 'Filmic'
bpy.context.view_layer.update()
